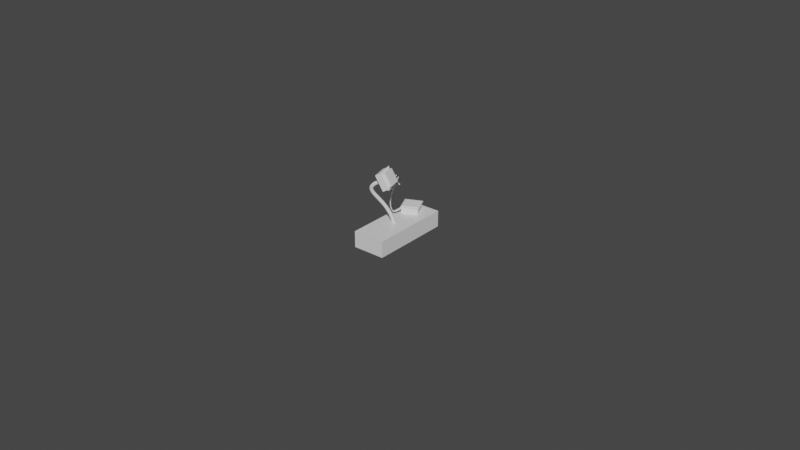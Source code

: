 # Source: pedistalButton.blend  (saved by Blender 2.92.15; exported with 4.5.12 LTS)
import bpy
from mathutils import Matrix  # noqa: F401  (used for matrix-valued properties, if any)

bpy.ops.wm.read_factory_settings(use_empty=True)
scene = bpy.context.scene
scene.name = 'Scene'

# ---- materials (node trees are filled in below, after node groups)
mat_material = bpy.data.materials.new('Material')
mat_material.alpha_threshold = 0.0
mat_material.use_transparent_shadow = False
mat_material.line_color = (0.0, 0.0, 0.0, 1.0)

# ---- material node trees
mat_material.use_nodes = True; mat_material.node_tree.nodes.clear()
_N = mat_material.node_tree.nodes; _L = mat_material.node_tree.links
n0 = _N.new('ShaderNodeOutputMaterial'); n0.name = 'Material Output'; n0.location = (300, 300)
n1 = _N.new('ShaderNodeBsdfPrincipled'); n1.name = 'Principled BSDF'; n1.location = (10, 300)
n1.distribution = 'GGX'
n1.subsurface_method = 'BURLEY'
n1.inputs[2].default_value = 0.4
n1.inputs[3].default_value = 1.45
n1.inputs[27].default_value = (0.0, 0.0, 0.0, 1.0)
n1.inputs[28].default_value = 1.0
_L.new(n1.outputs[0], n0.inputs[0])
n0.is_active_output = True

# ---- world
world_world = bpy.data.worlds.new('World'); scene.world = world_world
world_world.use_nodes = True; world_world.node_tree.nodes.clear()
_N = world_world.node_tree.nodes; _L = world_world.node_tree.links
n0 = _N.new('ShaderNodeOutputWorld'); n0.name = 'World Output'; n0.location = (300, 300)
n1 = _N.new('ShaderNodeBackground'); n1.name = 'Background'; n1.location = (10, 300)
n1.inputs[0].default_value = (0.05088, 0.05088, 0.05088, 1.0)
_L.new(n1.outputs[0], n0.inputs[0])
n0.is_active_output = True
world_world.color = (0.05088, 0.05088, 0.05088)
world_world.use_sun_shadow = False
world_world.sun_shadow_jitter_overblur = 0.0

# ---- meshes
me_cube = bpy.data.meshes.new('Cube')
me_cube.from_pydata([(0.2, 0.5, 0.2), (0.2, 0.5, 0.0), (0.2, -0.5, 0.2), (0.2, -0.5, 0.0), (-0.2, 0.5, 0.2), (-0.2, 0.5, 0.0), (-0.2, -0.5, 0.2), (-0.2, -0.5, 0.0)], [], [(0, 4, 6, 2), (3, 2, 6, 7), (7, 6, 4, 5), (5, 1, 3, 7), (1, 0, 2, 3), (5, 4, 0, 1)])
_uv = me_cube.uv_layers.new(name='UVMap')
_uv.uv.foreach_set('vector', [0.625, 0.5, 0.875, 0.5, 0.875, 0.75, 0.625, 0.75, 0.375, 0.75, 0.625, 0.75, 0.625, 1.0, 0.375, 1.0, 0.375, 0.0, 0.625, 0.0, 0.625, 0.25, 0.375, 0.25, 0.125, 0.5, 0.375, 0.5, 0.375, 0.75, 0.125, 0.75, 0.375, 0.5, 0.625, 0.5, 0.625, 0.75, 0.375, 0.75, 0.375, 0.25, 0.625, 0.25, 0.625, 0.5, 0.375, 0.5])
me_cube.materials.append(mat_material)
me_cube.use_remesh_preserve_volume = False
me_cube.use_remesh_preserve_attributes = False
me_cube.use_mirror_vertex_groups = False
me_cube.update()
me_cube_001 = bpy.data.meshes.new('Cube.001')
me_cube_001.from_pydata([(-0.1, -0.1, -2.235e-08), (-0.1, -0.1, 0.08), (-0.1, 0.1, -2.235e-08), (-0.1, 0.1, 0.08), (0.1, -0.1, -2.235e-08), (0.1, -0.1, 0.08), (0.1, 0.1, -2.235e-08), (0.1, 0.1, 0.08), (-0.11, -0.11, 0.08), (-0.11, 0.11, 0.08), (0.11, -0.11, 0.08), (0.11, 0.11, 0.08), (-0.09, -0.09, 0.09), (-0.09, 0.09, 0.09), (0.09, -0.09, 0.09), (0.09, 0.09, 0.09)], [], [(0, 1, 3, 2), (2, 3, 7, 6), (6, 7, 5, 4), (4, 5, 1, 0), (2, 6, 4, 0), (5, 7, 11, 10), (10, 11, 15, 14), (3, 1, 8, 9), (1, 5, 10, 8), (7, 3, 9, 11), (15, 13, 12, 14), (9, 8, 12, 13), (8, 10, 14, 12), (11, 9, 13, 15)])
_uv = me_cube_001.uv_layers.new(name='UVMap')
_uv.uv.foreach_set('vector', [0.375, 0.0, 0.625, 0.0, 0.625, 0.25, 0.375, 0.25, 0.375, 0.25, 0.625, 0.25, 0.625, 0.5, 0.375, 0.5, 0.375, 0.5, 0.625, 0.5, 0.625, 0.75, 0.375, 0.75, 0.375, 0.75, 0.625, 0.75, 0.625, 1.0, 0.375, 1.0, 0.125, 0.5, 0.375, 0.5, 0.375, 0.75, 0.125, 0.75, 0.625, 0.75, 0.625, 0.5, 0.625, 0.5, 0.625, 0.75, 0.625, 0.75, 0.625, 0.5, 0.625, 0.5, 0.625, 0.75, 0.625, 0.25, 0.625, 0.0, 0.625, 0.0, 0.625, 0.25, 0.625, 1.0, 0.625, 0.75, 0.625, 0.75, 0.625, 1.0, 0.625, 0.5, 0.625, 0.25, 0.625, 0.25, 0.625, 0.5, 0.625, 0.5, 0.875, 0.5, 0.875, 0.75, 0.625, 0.75, 0.625, 0.25, 0.625, 0.0, 0.625, 0.0, 0.625, 0.25, 0.625, 1.0, 0.625, 0.75, 0.625, 0.75, 0.625, 1.0, 0.625, 0.5, 0.625, 0.25, 0.625, 0.25, 0.625, 0.5])
me_cube_001.use_remesh_fix_poles = True
me_cube_001.use_remesh_preserve_attributes = False
me_cube_001.use_mirror_vertex_groups = False
me_cube_001.update()
me_cylinder_005 = bpy.data.meshes.new('Cylinder.005')
me_cylinder_005.from_pydata([(-0.102, 0.0184, -2.98e-08), (0.102, 0.0184, 0.0), (-0.102, 0.018, -0.003902), (0.102, 0.018, -0.003902), (-0.102, 0.01682, -0.007654), (0.102, 0.01682, -0.007654), (-0.102, 0.01489, -0.01111), (0.102, 0.01489, -0.01111), (-0.102, 0.01231, -0.01414), (0.102, 0.01231, -0.01414), (-0.102, 0.009156, -0.01663), (0.102, 0.009156, -0.01663), (-0.102, 0.00556, -0.01848), (0.102, 0.00556, -0.01848), (-0.102, 0.001658, -0.01962), (0.102, 0.001658, -0.01962), (-0.102, -0.0024, -0.02), (0.102, -0.0024, -0.02), (-0.102, -0.006458, -0.01962), (0.102, -0.006458, -0.01962), (-0.102, -0.01036, -0.01848), (0.102, -0.01036, -0.01848), (-0.102, -0.01396, -0.01663), (0.102, -0.01396, -0.01663), (-0.102, -0.01711, -0.01414), (0.102, -0.01711, -0.01414), (-0.102, -0.01969, -0.01111), (0.102, -0.01969, -0.01111), (-0.102, -0.02162, -0.007654), (0.102, -0.02162, -0.007654), (-0.102, -0.0228, -0.003902), (0.102, -0.0228, -0.003902), (-0.102, -0.0232, -2.98e-08), (0.102, -0.0232, 1.49e-08), (-0.102, -0.0228, 0.003902), (0.102, -0.0228, 0.003902), (-0.102, -0.02162, 0.007654), (0.102, -0.02162, 0.007654), (-0.102, -0.01969, 0.01111), (0.102, -0.01969, 0.01111), (-0.102, -0.01711, 0.01414), (0.102, -0.01711, 0.01414), (-0.102, -0.01396, 0.01663), (0.102, -0.01396, 0.01663), (-0.102, -0.01036, 0.01848), (0.102, -0.01036, 0.01848), (-0.102, -0.006458, 0.01962), (0.102, -0.006458, 0.01962), (-0.102, -0.0024, 0.02), (0.102, -0.0024, 0.02), (-0.102, 0.001658, 0.01962), (0.102, 0.001658, 0.01962), (-0.102, 0.00556, 0.01848), (0.102, 0.00556, 0.01848), (-0.102, 0.009156, 0.01663), (0.102, 0.009156, 0.01663), (-0.102, 0.01231, 0.01414), (0.102, 0.01231, 0.01414), (-0.102, 0.01489, 0.01111), (0.102, 0.01489, 0.01111), (-0.102, 0.01682, 0.007654), (0.102, 0.01682, 0.007654), (-0.102, 0.018, 0.003902), (0.102, 0.018, 0.003902)], [], [(0, 1, 3, 2), (2, 3, 5, 4), (4, 5, 7, 6), (6, 7, 9, 8), (8, 9, 11, 10), (10, 11, 13, 12), (12, 13, 15, 14), (14, 15, 17, 16), (16, 17, 19, 18), (18, 19, 21, 20), (20, 21, 23, 22), (22, 23, 25, 24), (24, 25, 27, 26), (26, 27, 29, 28), (28, 29, 31, 30), (30, 31, 33, 32), (32, 33, 35, 34), (34, 35, 37, 36), (36, 37, 39, 38), (38, 39, 41, 40), (40, 41, 43, 42), (42, 43, 45, 44), (44, 45, 47, 46), (46, 47, 49, 48), (48, 49, 51, 50), (50, 51, 53, 52), (52, 53, 55, 54), (54, 55, 57, 56), (56, 57, 59, 58), (58, 59, 61, 60), (3, 1, 63, 61, 59, 57, 55, 53, 51, 49, 47, 45, 43, 41, 39, 37, 35, 33, 31, 29, 27, 25, 23, 21, 19, 17, 15, 13, 11, 9, 7, 5), (60, 61, 63, 62), (62, 63, 1, 0), (0, 2, 4, 6, 8, 10, 12, 14, 16, 18, 20, 22, 24, 26, 28, 30, 32, 34, 36, 38, 40, 42, 44, 46, 48, 50, 52, 54, 56, 58, 60, 62)])
_uv = me_cylinder_005.uv_layers.new(name='UVMap')
_uv.uv.foreach_set('vector', [1.0, 0.5, 1.0, 1.0, 0.9688, 1.0, 0.9688, 0.5, 0.9688, 0.5, 0.9688, 1.0, 0.9375, 1.0, 0.9375, 0.5, 0.9375, 0.5, 0.9375, 1.0, 0.9062, 1.0, 0.9062, 0.5, 0.9062, 0.5, 0.9062, 1.0, 0.875, 1.0, 0.875, 0.5, 0.875, 0.5, 0.875, 1.0, 0.8438, 1.0, 0.8438, 0.5, 0.8438, 0.5, 0.8438, 1.0, 0.8125, 1.0, 0.8125, 0.5, 0.8125, 0.5, 0.8125, 1.0, 0.7812, 1.0, 0.7812, 0.5, 0.7812, 0.5, 0.7812, 1.0, 0.75, 1.0, 0.75, 0.5, 0.75, 0.5, 0.75, 1.0, 0.7188, 1.0, 0.7188, 0.5, 0.7188, 0.5, 0.7188, 1.0, 0.6875, 1.0, 0.6875, 0.5, 0.6875, 0.5, 0.6875, 1.0, 0.6562, 1.0, 0.6562, 0.5, 0.6562, 0.5, 0.6562, 1.0, 0.625, 1.0, 0.625, 0.5, 0.625, 0.5, 0.625, 1.0, 0.5938, 1.0, 0.5938, 0.5, 0.5938, 0.5, 0.5938, 1.0, 0.5625, 1.0, 0.5625, 0.5, 0.5625, 0.5, 0.5625, 1.0, 0.5312, 1.0, 0.5312, 0.5, 0.5312, 0.5, 0.5312, 1.0, 0.5, 1.0, 0.5, 0.5, 0.5, 0.5, 0.5, 1.0, 0.4688, 1.0, 0.4688, 0.5, 0.4688, 0.5, 0.4688, 1.0, 0.4375, 1.0, 0.4375, 0.5, 0.4375, 0.5, 0.4375, 1.0, 0.4062, 1.0, 0.4062, 0.5, 0.4062, 0.5, 0.4062, 1.0, 0.375, 1.0, 0.375, 0.5, 0.375, 0.5, 0.375, 1.0, 0.3438, 1.0, 0.3438, 0.5, 0.3438, 0.5, 0.3438, 1.0, 0.3125, 1.0, 0.3125, 0.5, 0.3125, 0.5, 0.3125, 1.0, 0.2812, 1.0, 0.2812, 0.5, 0.2812, 0.5, 0.2812, 1.0, 0.25, 1.0, 0.25, 0.5, 0.25, 0.5, 0.25, 1.0, 0.2188, 1.0, 0.2188, 0.5, 0.2188, 0.5, 0.2188, 1.0, 0.1875, 1.0, 0.1875, 0.5, 0.1875, 0.5, 0.1875, 1.0, 0.1562, 1.0, 0.1562, 0.5, 0.1562, 0.5, 0.1562, 1.0, 0.125, 1.0, 0.125, 0.5, 0.125, 0.5, 0.125, 1.0, 0.09375, 1.0, 0.09375, 0.5, 0.09375, 0.5, 0.09375, 1.0, 0.0625, 1.0, 0.0625, 0.5, 0.2968, 0.4854, 0.25, 0.49, 0.2032, 0.4854, 0.1582, 0.4717, 0.1167, 0.4496, 0.08029, 0.4197, 0.05045, 0.3833, 0.02827, 0.3418, 0.01461, 0.2968, 0.01, 0.25, 0.01461, 0.2032, 0.02827, 0.1582, 0.05045, 0.1167, 0.08029, 0.08029, 0.1167, 0.05045, 0.1582, 0.02827, 0.2032, 0.01461, 0.25, 0.01, 0.2968, 0.01461, 0.3418, 0.02827, 0.3833, 0.05045, 0.4197, 0.08029, 0.4496, 0.1167, 0.4717, 0.1582, 0.4854, 0.2032, 0.49, 0.25, 0.4854, 0.2968, 0.4717, 0.3418, 0.4496, 0.3833, 0.4197, 0.4197, 0.3833, 0.4496, 0.3418, 0.4717, 0.0625, 0.5, 0.0625, 1.0, 0.03125, 1.0, 0.03125, 0.5, 0.03125, 0.5, 0.03125, 1.0, 0.0, 1.0, 0.0, 0.5, 0.75, 0.49, 0.7968, 0.4854, 0.8418, 0.4717, 0.8833, 0.4496, 0.9197, 0.4197, 0.9496, 0.3833, 0.9717, 0.3418, 0.9854, 0.2968, 0.99, 0.25, 0.9854, 0.2032, 0.9717, 0.1582, 0.9496, 0.1167, 0.9197, 0.08029, 0.8833, 0.05045, 0.8418, 0.02827, 0.7968, 0.01461, 0.75, 0.01, 0.7032, 0.01461, 0.6582, 0.02827, 0.6167, 0.05045, 0.5803, 0.08029, 0.5504, 0.1167, 0.5283, 0.1582, 0.5146, 0.2032, 0.51, 0.25, 0.5146, 0.2968, 0.5283, 0.3418, 0.5504, 0.3833, 0.5803, 0.4197, 0.6167, 0.4496, 0.6582, 0.4717, 0.7032, 0.4854])
me_cylinder_005.use_remesh_fix_poles = True
me_cylinder_005.use_remesh_preserve_attributes = False
me_cylinder_005.use_mirror_vertex_groups = False
me_cylinder_005.update()
me_cylinder_004 = bpy.data.meshes.new('Cylinder.004')
me_cylinder_004.from_pydata([(-0.102, 0.0208, -2.98e-08), (0.102, 0.0208, 0.0), (-0.102, 0.0204, -0.003902), (0.102, 0.0204, -0.003902), (-0.102, 0.01922, -0.007654), (0.102, 0.01922, -0.007654), (-0.102, 0.01729, -0.01111), (0.102, 0.01729, -0.01111), (-0.102, 0.01471, -0.01414), (0.102, 0.01471, -0.01414), (-0.102, 0.01156, -0.01663), (0.102, 0.01156, -0.01663), (-0.102, 0.00796, -0.01848), (0.102, 0.00796, -0.01848), (-0.102, 0.004058, -0.01962), (0.102, 0.004058, -0.01962), (-0.102, 3.579e-07, -0.02), (0.102, 3.576e-07, -0.02), (-0.102, -0.004058, -0.01962), (0.102, -0.004058, -0.01962), (-0.102, -0.007959, -0.01848), (0.102, -0.007959, -0.01848), (-0.102, -0.01156, -0.01663), (0.102, -0.01156, -0.01663), (-0.102, -0.01471, -0.01414), (0.102, -0.01471, -0.01414), (-0.102, -0.01729, -0.01111), (0.102, -0.01729, -0.01111), (-0.102, -0.01922, -0.007654), (0.102, -0.01922, -0.007654), (-0.102, -0.0204, -0.003902), (0.102, -0.0204, -0.003902), (-0.102, -0.0208, -2.98e-08), (0.102, -0.0208, 1.49e-08), (-0.102, -0.0204, 0.003902), (0.102, -0.0204, 0.003902), (-0.102, -0.01922, 0.007654), (0.102, -0.01922, 0.007654), (-0.102, -0.01729, 0.01111), (0.102, -0.01729, 0.01111), (-0.102, -0.01471, 0.01414), (0.102, -0.01471, 0.01414), (-0.102, -0.01156, 0.01663), (0.102, -0.01156, 0.01663), (-0.102, -0.007959, 0.01848), (0.102, -0.007959, 0.01848), (-0.102, -0.004058, 0.01962), (0.102, -0.004058, 0.01962), (-0.102, 3.773e-07, 0.02), (0.102, 3.77e-07, 0.02), (-0.102, 0.004058, 0.01962), (0.102, 0.004058, 0.01962), (-0.102, 0.00796, 0.01848), (0.102, 0.00796, 0.01848), (-0.102, 0.01156, 0.01663), (0.102, 0.01156, 0.01663), (-0.102, 0.01471, 0.01414), (0.102, 0.01471, 0.01414), (-0.102, 0.01729, 0.01111), (0.102, 0.01729, 0.01111), (-0.102, 0.01922, 0.007654), (0.102, 0.01922, 0.007654), (-0.102, 0.0204, 0.003902), (0.102, 0.0204, 0.003902)], [], [(0, 1, 3, 2), (2, 3, 5, 4), (4, 5, 7, 6), (6, 7, 9, 8), (8, 9, 11, 10), (10, 11, 13, 12), (12, 13, 15, 14), (14, 15, 17, 16), (16, 17, 19, 18), (18, 19, 21, 20), (20, 21, 23, 22), (22, 23, 25, 24), (24, 25, 27, 26), (26, 27, 29, 28), (28, 29, 31, 30), (30, 31, 33, 32), (32, 33, 35, 34), (34, 35, 37, 36), (36, 37, 39, 38), (38, 39, 41, 40), (40, 41, 43, 42), (42, 43, 45, 44), (44, 45, 47, 46), (46, 47, 49, 48), (48, 49, 51, 50), (50, 51, 53, 52), (52, 53, 55, 54), (54, 55, 57, 56), (56, 57, 59, 58), (58, 59, 61, 60), (3, 1, 63, 61, 59, 57, 55, 53, 51, 49, 47, 45, 43, 41, 39, 37, 35, 33, 31, 29, 27, 25, 23, 21, 19, 17, 15, 13, 11, 9, 7, 5), (60, 61, 63, 62), (62, 63, 1, 0), (0, 2, 4, 6, 8, 10, 12, 14, 16, 18, 20, 22, 24, 26, 28, 30, 32, 34, 36, 38, 40, 42, 44, 46, 48, 50, 52, 54, 56, 58, 60, 62)])
_uv = me_cylinder_004.uv_layers.new(name='UVMap')
_uv.uv.foreach_set('vector', [1.0, 0.5, 1.0, 1.0, 0.9688, 1.0, 0.9688, 0.5, 0.9688, 0.5, 0.9688, 1.0, 0.9375, 1.0, 0.9375, 0.5, 0.9375, 0.5, 0.9375, 1.0, 0.9062, 1.0, 0.9062, 0.5, 0.9062, 0.5, 0.9062, 1.0, 0.875, 1.0, 0.875, 0.5, 0.875, 0.5, 0.875, 1.0, 0.8438, 1.0, 0.8438, 0.5, 0.8438, 0.5, 0.8438, 1.0, 0.8125, 1.0, 0.8125, 0.5, 0.8125, 0.5, 0.8125, 1.0, 0.7812, 1.0, 0.7812, 0.5, 0.7812, 0.5, 0.7812, 1.0, 0.75, 1.0, 0.75, 0.5, 0.75, 0.5, 0.75, 1.0, 0.7188, 1.0, 0.7188, 0.5, 0.7188, 0.5, 0.7188, 1.0, 0.6875, 1.0, 0.6875, 0.5, 0.6875, 0.5, 0.6875, 1.0, 0.6562, 1.0, 0.6562, 0.5, 0.6562, 0.5, 0.6562, 1.0, 0.625, 1.0, 0.625, 0.5, 0.625, 0.5, 0.625, 1.0, 0.5938, 1.0, 0.5938, 0.5, 0.5938, 0.5, 0.5938, 1.0, 0.5625, 1.0, 0.5625, 0.5, 0.5625, 0.5, 0.5625, 1.0, 0.5312, 1.0, 0.5312, 0.5, 0.5312, 0.5, 0.5312, 1.0, 0.5, 1.0, 0.5, 0.5, 0.5, 0.5, 0.5, 1.0, 0.4688, 1.0, 0.4688, 0.5, 0.4688, 0.5, 0.4688, 1.0, 0.4375, 1.0, 0.4375, 0.5, 0.4375, 0.5, 0.4375, 1.0, 0.4062, 1.0, 0.4062, 0.5, 0.4062, 0.5, 0.4062, 1.0, 0.375, 1.0, 0.375, 0.5, 0.375, 0.5, 0.375, 1.0, 0.3438, 1.0, 0.3438, 0.5, 0.3438, 0.5, 0.3438, 1.0, 0.3125, 1.0, 0.3125, 0.5, 0.3125, 0.5, 0.3125, 1.0, 0.2812, 1.0, 0.2812, 0.5, 0.2812, 0.5, 0.2812, 1.0, 0.25, 1.0, 0.25, 0.5, 0.25, 0.5, 0.25, 1.0, 0.2188, 1.0, 0.2188, 0.5, 0.2188, 0.5, 0.2188, 1.0, 0.1875, 1.0, 0.1875, 0.5, 0.1875, 0.5, 0.1875, 1.0, 0.1562, 1.0, 0.1562, 0.5, 0.1562, 0.5, 0.1562, 1.0, 0.125, 1.0, 0.125, 0.5, 0.125, 0.5, 0.125, 1.0, 0.09375, 1.0, 0.09375, 0.5, 0.09375, 0.5, 0.09375, 1.0, 0.0625, 1.0, 0.0625, 0.5, 0.2968, 0.4854, 0.25, 0.49, 0.2032, 0.4854, 0.1582, 0.4717, 0.1167, 0.4496, 0.08029, 0.4197, 0.05045, 0.3833, 0.02827, 0.3418, 0.01461, 0.2968, 0.01, 0.25, 0.01461, 0.2032, 0.02827, 0.1582, 0.05045, 0.1167, 0.08029, 0.08029, 0.1167, 0.05045, 0.1582, 0.02827, 0.2032, 0.01461, 0.25, 0.01, 0.2968, 0.01461, 0.3418, 0.02827, 0.3833, 0.05045, 0.4197, 0.08029, 0.4496, 0.1167, 0.4717, 0.1582, 0.4854, 0.2032, 0.49, 0.25, 0.4854, 0.2968, 0.4717, 0.3418, 0.4496, 0.3833, 0.4197, 0.4197, 0.3833, 0.4496, 0.3418, 0.4717, 0.0625, 0.5, 0.0625, 1.0, 0.03125, 1.0, 0.03125, 0.5, 0.03125, 0.5, 0.03125, 1.0, 0.0, 1.0, 0.0, 0.5, 0.75, 0.49, 0.7968, 0.4854, 0.8418, 0.4717, 0.8833, 0.4496, 0.9197, 0.4197, 0.9496, 0.3833, 0.9717, 0.3418, 0.9854, 0.2968, 0.99, 0.25, 0.9854, 0.2032, 0.9717, 0.1582, 0.9496, 0.1167, 0.9197, 0.08029, 0.8833, 0.05045, 0.8418, 0.02827, 0.7968, 0.01461, 0.75, 0.01, 0.7032, 0.01461, 0.6582, 0.02827, 0.6167, 0.05045, 0.5803, 0.08029, 0.5504, 0.1167, 0.5283, 0.1582, 0.5146, 0.2032, 0.51, 0.25, 0.5146, 0.2968, 0.5283, 0.3418, 0.5504, 0.3833, 0.5803, 0.4197, 0.6167, 0.4496, 0.6582, 0.4717, 0.7032, 0.4854])
me_cylinder_004.use_remesh_fix_poles = True
me_cylinder_004.use_remesh_preserve_attributes = False
me_cylinder_004.use_mirror_vertex_groups = False
me_cylinder_004.update()
me_cylinder_003 = bpy.data.meshes.new('Cylinder.003')
me_cylinder_003.from_pydata([(-0.102, 0.0232, -2.98e-08), (0.102, 0.0232, 0.0), (-0.102, 0.0228, -0.003902), (0.102, 0.0228, -0.003902), (-0.102, 0.02162, -0.007654), (0.102, 0.02162, -0.007654), (-0.102, 0.01969, -0.01111), (0.102, 0.01969, -0.01111), (-0.102, 0.01711, -0.01414), (0.102, 0.01711, -0.01414), (-0.102, 0.01396, -0.01663), (0.102, 0.01396, -0.01663), (-0.102, 0.01036, -0.01848), (0.102, 0.01036, -0.01848), (-0.102, 0.006458, -0.01962), (0.102, 0.006458, -0.01962), (-0.102, 0.0024, -0.02), (0.102, 0.0024, -0.02), (-0.102, -0.001658, -0.01962), (0.102, -0.001658, -0.01962), (-0.102, -0.005559, -0.01848), (0.102, -0.005559, -0.01848), (-0.102, -0.009155, -0.01663), (0.102, -0.009155, -0.01663), (-0.102, -0.01231, -0.01414), (0.102, -0.01231, -0.01414), (-0.102, -0.01489, -0.01111), (0.102, -0.01489, -0.01111), (-0.102, -0.01682, -0.007654), (0.102, -0.01682, -0.007654), (-0.102, -0.018, -0.003902), (0.102, -0.018, -0.003902), (-0.102, -0.0184, -2.98e-08), (0.102, -0.0184, 1.49e-08), (-0.102, -0.018, 0.003902), (0.102, -0.018, 0.003902), (-0.102, -0.01682, 0.007654), (0.102, -0.01682, 0.007654), (-0.102, -0.01489, 0.01111), (0.102, -0.01489, 0.01111), (-0.102, -0.01231, 0.01414), (0.102, -0.01231, 0.01414), (-0.102, -0.009155, 0.01663), (0.102, -0.009155, 0.01663), (-0.102, -0.005559, 0.01848), (0.102, -0.005559, 0.01848), (-0.102, -0.001657, 0.01962), (0.102, -0.001657, 0.01962), (-0.102, 0.0024, 0.02), (0.102, 0.0024, 0.02), (-0.102, 0.006458, 0.01962), (0.102, 0.006458, 0.01962), (-0.102, 0.01036, 0.01848), (0.102, 0.01036, 0.01848), (-0.102, 0.01396, 0.01663), (0.102, 0.01396, 0.01663), (-0.102, 0.01711, 0.01414), (0.102, 0.01711, 0.01414), (-0.102, 0.01969, 0.01111), (0.102, 0.01969, 0.01111), (-0.102, 0.02162, 0.007654), (0.102, 0.02162, 0.007654), (-0.102, 0.0228, 0.003902), (0.102, 0.0228, 0.003902)], [], [(0, 1, 3, 2), (2, 3, 5, 4), (4, 5, 7, 6), (6, 7, 9, 8), (8, 9, 11, 10), (10, 11, 13, 12), (12, 13, 15, 14), (14, 15, 17, 16), (16, 17, 19, 18), (18, 19, 21, 20), (20, 21, 23, 22), (22, 23, 25, 24), (24, 25, 27, 26), (26, 27, 29, 28), (28, 29, 31, 30), (30, 31, 33, 32), (32, 33, 35, 34), (34, 35, 37, 36), (36, 37, 39, 38), (38, 39, 41, 40), (40, 41, 43, 42), (42, 43, 45, 44), (44, 45, 47, 46), (46, 47, 49, 48), (48, 49, 51, 50), (50, 51, 53, 52), (52, 53, 55, 54), (54, 55, 57, 56), (56, 57, 59, 58), (58, 59, 61, 60), (3, 1, 63, 61, 59, 57, 55, 53, 51, 49, 47, 45, 43, 41, 39, 37, 35, 33, 31, 29, 27, 25, 23, 21, 19, 17, 15, 13, 11, 9, 7, 5), (60, 61, 63, 62), (62, 63, 1, 0), (0, 2, 4, 6, 8, 10, 12, 14, 16, 18, 20, 22, 24, 26, 28, 30, 32, 34, 36, 38, 40, 42, 44, 46, 48, 50, 52, 54, 56, 58, 60, 62)])
_uv = me_cylinder_003.uv_layers.new(name='UVMap')
_uv.uv.foreach_set('vector', [1.0, 0.5, 1.0, 1.0, 0.9688, 1.0, 0.9688, 0.5, 0.9688, 0.5, 0.9688, 1.0, 0.9375, 1.0, 0.9375, 0.5, 0.9375, 0.5, 0.9375, 1.0, 0.9062, 1.0, 0.9062, 0.5, 0.9062, 0.5, 0.9062, 1.0, 0.875, 1.0, 0.875, 0.5, 0.875, 0.5, 0.875, 1.0, 0.8438, 1.0, 0.8438, 0.5, 0.8438, 0.5, 0.8438, 1.0, 0.8125, 1.0, 0.8125, 0.5, 0.8125, 0.5, 0.8125, 1.0, 0.7812, 1.0, 0.7812, 0.5, 0.7812, 0.5, 0.7812, 1.0, 0.75, 1.0, 0.75, 0.5, 0.75, 0.5, 0.75, 1.0, 0.7188, 1.0, 0.7188, 0.5, 0.7188, 0.5, 0.7188, 1.0, 0.6875, 1.0, 0.6875, 0.5, 0.6875, 0.5, 0.6875, 1.0, 0.6562, 1.0, 0.6562, 0.5, 0.6562, 0.5, 0.6562, 1.0, 0.625, 1.0, 0.625, 0.5, 0.625, 0.5, 0.625, 1.0, 0.5938, 1.0, 0.5938, 0.5, 0.5938, 0.5, 0.5938, 1.0, 0.5625, 1.0, 0.5625, 0.5, 0.5625, 0.5, 0.5625, 1.0, 0.5312, 1.0, 0.5312, 0.5, 0.5312, 0.5, 0.5312, 1.0, 0.5, 1.0, 0.5, 0.5, 0.5, 0.5, 0.5, 1.0, 0.4688, 1.0, 0.4688, 0.5, 0.4688, 0.5, 0.4688, 1.0, 0.4375, 1.0, 0.4375, 0.5, 0.4375, 0.5, 0.4375, 1.0, 0.4062, 1.0, 0.4062, 0.5, 0.4062, 0.5, 0.4062, 1.0, 0.375, 1.0, 0.375, 0.5, 0.375, 0.5, 0.375, 1.0, 0.3438, 1.0, 0.3438, 0.5, 0.3438, 0.5, 0.3438, 1.0, 0.3125, 1.0, 0.3125, 0.5, 0.3125, 0.5, 0.3125, 1.0, 0.2812, 1.0, 0.2812, 0.5, 0.2812, 0.5, 0.2812, 1.0, 0.25, 1.0, 0.25, 0.5, 0.25, 0.5, 0.25, 1.0, 0.2188, 1.0, 0.2188, 0.5, 0.2188, 0.5, 0.2188, 1.0, 0.1875, 1.0, 0.1875, 0.5, 0.1875, 0.5, 0.1875, 1.0, 0.1562, 1.0, 0.1562, 0.5, 0.1562, 0.5, 0.1562, 1.0, 0.125, 1.0, 0.125, 0.5, 0.125, 0.5, 0.125, 1.0, 0.09375, 1.0, 0.09375, 0.5, 0.09375, 0.5, 0.09375, 1.0, 0.0625, 1.0, 0.0625, 0.5, 0.2968, 0.4854, 0.25, 0.49, 0.2032, 0.4854, 0.1582, 0.4717, 0.1167, 0.4496, 0.08029, 0.4197, 0.05045, 0.3833, 0.02827, 0.3418, 0.01461, 0.2968, 0.01, 0.25, 0.01461, 0.2032, 0.02827, 0.1582, 0.05045, 0.1167, 0.08029, 0.08029, 0.1167, 0.05045, 0.1582, 0.02827, 0.2032, 0.01461, 0.25, 0.01, 0.2968, 0.01461, 0.3418, 0.02827, 0.3833, 0.05045, 0.4197, 0.08029, 0.4496, 0.1167, 0.4717, 0.1582, 0.4854, 0.2032, 0.49, 0.25, 0.4854, 0.2968, 0.4717, 0.3418, 0.4496, 0.3833, 0.4197, 0.4197, 0.3833, 0.4496, 0.3418, 0.4717, 0.0625, 0.5, 0.0625, 1.0, 0.03125, 1.0, 0.03125, 0.5, 0.03125, 0.5, 0.03125, 1.0, 0.0, 1.0, 0.0, 0.5, 0.75, 0.49, 0.7968, 0.4854, 0.8418, 0.4717, 0.8833, 0.4496, 0.9197, 0.4197, 0.9496, 0.3833, 0.9717, 0.3418, 0.9854, 0.2968, 0.99, 0.25, 0.9854, 0.2032, 0.9717, 0.1582, 0.9496, 0.1167, 0.9197, 0.08029, 0.8833, 0.05045, 0.8418, 0.02827, 0.7968, 0.01461, 0.75, 0.01, 0.7032, 0.01461, 0.6582, 0.02827, 0.6167, 0.05045, 0.5803, 0.08029, 0.5504, 0.1167, 0.5283, 0.1582, 0.5146, 0.2032, 0.51, 0.25, 0.5146, 0.2968, 0.5283, 0.3418, 0.5504, 0.3833, 0.5803, 0.4197, 0.6167, 0.4496, 0.6582, 0.4717, 0.7032, 0.4854])
me_cylinder_003.use_remesh_fix_poles = True
me_cylinder_003.use_remesh_preserve_attributes = False
me_cylinder_003.use_mirror_vertex_groups = False
me_cylinder_003.update()
me_cylinder_008 = bpy.data.meshes.new('Cylinder.008')
me_cylinder_008.from_pydata([(-0.102, 0.0232, -2.98e-08), (0.102, 0.0232, 0.0), (-0.102, 0.0228, -0.003902), (0.102, 0.0228, -0.003902), (-0.102, 0.02162, -0.007654), (0.102, 0.02162, -0.007654), (-0.102, 0.01969, -0.01111), (0.102, 0.01969, -0.01111), (-0.102, 0.01711, -0.01414), (0.102, 0.01711, -0.01414), (-0.102, 0.01396, -0.01663), (0.102, 0.01396, -0.01663), (-0.102, 0.01036, -0.01848), (0.102, 0.01036, -0.01848), (-0.102, 0.006458, -0.01962), (0.102, 0.006458, -0.01962), (-0.102, 0.0024, -0.02), (0.102, 0.0024, -0.02), (-0.102, -0.001658, -0.01962), (0.102, -0.001658, -0.01962), (-0.102, -0.005559, -0.01848), (0.102, -0.005559, -0.01848), (-0.102, -0.009155, -0.01663), (0.102, -0.009155, -0.01663), (-0.102, -0.01231, -0.01414), (0.102, -0.01231, -0.01414), (-0.102, -0.01489, -0.01111), (0.102, -0.01489, -0.01111), (-0.102, -0.01682, -0.007654), (0.102, -0.01682, -0.007654), (-0.102, -0.018, -0.003902), (0.102, -0.018, -0.003902), (-0.102, -0.0184, -2.98e-08), (0.102, -0.0184, 1.49e-08), (-0.102, -0.018, 0.003902), (0.102, -0.018, 0.003902), (-0.102, -0.01682, 0.007654), (0.102, -0.01682, 0.007654), (-0.102, -0.01489, 0.01111), (0.102, -0.01489, 0.01111), (-0.102, -0.01231, 0.01414), (0.102, -0.01231, 0.01414), (-0.102, -0.009155, 0.01663), (0.102, -0.009155, 0.01663), (-0.102, -0.005559, 0.01848), (0.102, -0.005559, 0.01848), (-0.102, -0.001657, 0.01962), (0.102, -0.001657, 0.01962), (-0.102, 0.0024, 0.02), (0.102, 0.0024, 0.02), (-0.102, 0.006458, 0.01962), (0.102, 0.006458, 0.01962), (-0.102, 0.01036, 0.01848), (0.102, 0.01036, 0.01848), (-0.102, 0.01396, 0.01663), (0.102, 0.01396, 0.01663), (-0.102, 0.01711, 0.01414), (0.102, 0.01711, 0.01414), (-0.102, 0.01969, 0.01111), (0.102, 0.01969, 0.01111), (-0.102, 0.02162, 0.007654), (0.102, 0.02162, 0.007654), (-0.102, 0.0228, 0.003902), (0.102, 0.0228, 0.003902)], [], [(0, 1, 3, 2), (2, 3, 5, 4), (4, 5, 7, 6), (6, 7, 9, 8), (8, 9, 11, 10), (10, 11, 13, 12), (12, 13, 15, 14), (14, 15, 17, 16), (16, 17, 19, 18), (18, 19, 21, 20), (20, 21, 23, 22), (22, 23, 25, 24), (24, 25, 27, 26), (26, 27, 29, 28), (28, 29, 31, 30), (30, 31, 33, 32), (32, 33, 35, 34), (34, 35, 37, 36), (36, 37, 39, 38), (38, 39, 41, 40), (40, 41, 43, 42), (42, 43, 45, 44), (44, 45, 47, 46), (46, 47, 49, 48), (48, 49, 51, 50), (50, 51, 53, 52), (52, 53, 55, 54), (54, 55, 57, 56), (56, 57, 59, 58), (58, 59, 61, 60), (3, 1, 63, 61, 59, 57, 55, 53, 51, 49, 47, 45, 43, 41, 39, 37, 35, 33, 31, 29, 27, 25, 23, 21, 19, 17, 15, 13, 11, 9, 7, 5), (60, 61, 63, 62), (62, 63, 1, 0), (0, 2, 4, 6, 8, 10, 12, 14, 16, 18, 20, 22, 24, 26, 28, 30, 32, 34, 36, 38, 40, 42, 44, 46, 48, 50, 52, 54, 56, 58, 60, 62)])
_uv = me_cylinder_008.uv_layers.new(name='UVMap')
_uv.uv.foreach_set('vector', [1.0, 0.5, 1.0, 1.0, 0.9688, 1.0, 0.9688, 0.5, 0.9688, 0.5, 0.9688, 1.0, 0.9375, 1.0, 0.9375, 0.5, 0.9375, 0.5, 0.9375, 1.0, 0.9062, 1.0, 0.9062, 0.5, 0.9062, 0.5, 0.9062, 1.0, 0.875, 1.0, 0.875, 0.5, 0.875, 0.5, 0.875, 1.0, 0.8438, 1.0, 0.8438, 0.5, 0.8438, 0.5, 0.8438, 1.0, 0.8125, 1.0, 0.8125, 0.5, 0.8125, 0.5, 0.8125, 1.0, 0.7812, 1.0, 0.7812, 0.5, 0.7812, 0.5, 0.7812, 1.0, 0.75, 1.0, 0.75, 0.5, 0.75, 0.5, 0.75, 1.0, 0.7188, 1.0, 0.7188, 0.5, 0.7188, 0.5, 0.7188, 1.0, 0.6875, 1.0, 0.6875, 0.5, 0.6875, 0.5, 0.6875, 1.0, 0.6562, 1.0, 0.6562, 0.5, 0.6562, 0.5, 0.6562, 1.0, 0.625, 1.0, 0.625, 0.5, 0.625, 0.5, 0.625, 1.0, 0.5938, 1.0, 0.5938, 0.5, 0.5938, 0.5, 0.5938, 1.0, 0.5625, 1.0, 0.5625, 0.5, 0.5625, 0.5, 0.5625, 1.0, 0.5312, 1.0, 0.5312, 0.5, 0.5312, 0.5, 0.5312, 1.0, 0.5, 1.0, 0.5, 0.5, 0.5, 0.5, 0.5, 1.0, 0.4688, 1.0, 0.4688, 0.5, 0.4688, 0.5, 0.4688, 1.0, 0.4375, 1.0, 0.4375, 0.5, 0.4375, 0.5, 0.4375, 1.0, 0.4062, 1.0, 0.4062, 0.5, 0.4062, 0.5, 0.4062, 1.0, 0.375, 1.0, 0.375, 0.5, 0.375, 0.5, 0.375, 1.0, 0.3438, 1.0, 0.3438, 0.5, 0.3438, 0.5, 0.3438, 1.0, 0.3125, 1.0, 0.3125, 0.5, 0.3125, 0.5, 0.3125, 1.0, 0.2812, 1.0, 0.2812, 0.5, 0.2812, 0.5, 0.2812, 1.0, 0.25, 1.0, 0.25, 0.5, 0.25, 0.5, 0.25, 1.0, 0.2188, 1.0, 0.2188, 0.5, 0.2188, 0.5, 0.2188, 1.0, 0.1875, 1.0, 0.1875, 0.5, 0.1875, 0.5, 0.1875, 1.0, 0.1562, 1.0, 0.1562, 0.5, 0.1562, 0.5, 0.1562, 1.0, 0.125, 1.0, 0.125, 0.5, 0.125, 0.5, 0.125, 1.0, 0.09375, 1.0, 0.09375, 0.5, 0.09375, 0.5, 0.09375, 1.0, 0.0625, 1.0, 0.0625, 0.5, 0.2968, 0.4854, 0.25, 0.49, 0.2032, 0.4854, 0.1582, 0.4717, 0.1167, 0.4496, 0.08029, 0.4197, 0.05045, 0.3833, 0.02827, 0.3418, 0.01461, 0.2968, 0.01, 0.25, 0.01461, 0.2032, 0.02827, 0.1582, 0.05045, 0.1167, 0.08029, 0.08029, 0.1167, 0.05045, 0.1582, 0.02827, 0.2032, 0.01461, 0.25, 0.01, 0.2968, 0.01461, 0.3418, 0.02827, 0.3833, 0.05045, 0.4197, 0.08029, 0.4496, 0.1167, 0.4717, 0.1582, 0.4854, 0.2032, 0.49, 0.25, 0.4854, 0.2968, 0.4717, 0.3418, 0.4496, 0.3833, 0.4197, 0.4197, 0.3833, 0.4496, 0.3418, 0.4717, 0.0625, 0.5, 0.0625, 1.0, 0.03125, 1.0, 0.03125, 0.5, 0.03125, 0.5, 0.03125, 1.0, 0.0, 1.0, 0.0, 0.5, 0.75, 0.49, 0.7968, 0.4854, 0.8418, 0.4717, 0.8833, 0.4496, 0.9197, 0.4197, 0.9496, 0.3833, 0.9717, 0.3418, 0.9854, 0.2968, 0.99, 0.25, 0.9854, 0.2032, 0.9717, 0.1582, 0.9496, 0.1167, 0.9197, 0.08029, 0.8833, 0.05045, 0.8418, 0.02827, 0.7968, 0.01461, 0.75, 0.01, 0.7032, 0.01461, 0.6582, 0.02827, 0.6167, 0.05045, 0.5803, 0.08029, 0.5504, 0.1167, 0.5283, 0.1582, 0.5146, 0.2032, 0.51, 0.25, 0.5146, 0.2968, 0.5283, 0.3418, 0.5504, 0.3833, 0.5803, 0.4197, 0.6167, 0.4496, 0.6582, 0.4717, 0.7032, 0.4854])
me_cylinder_008.use_remesh_fix_poles = True
me_cylinder_008.use_remesh_preserve_attributes = False
me_cylinder_008.use_mirror_vertex_groups = False
me_cylinder_008.update()
me_cylinder_007 = bpy.data.meshes.new('Cylinder.007')
me_cylinder_007.from_pydata([(-0.102, 0.0208, -2.98e-08), (0.102, 0.0208, 0.0), (-0.102, 0.0204, -0.003902), (0.102, 0.0204, -0.003902), (-0.102, 0.01922, -0.007654), (0.102, 0.01922, -0.007654), (-0.102, 0.01729, -0.01111), (0.102, 0.01729, -0.01111), (-0.102, 0.01471, -0.01414), (0.102, 0.01471, -0.01414), (-0.102, 0.01156, -0.01663), (0.102, 0.01156, -0.01663), (-0.102, 0.00796, -0.01848), (0.102, 0.00796, -0.01848), (-0.102, 0.004058, -0.01962), (0.102, 0.004058, -0.01962), (-0.102, 3.571e-07, -0.02), (0.102, 3.583e-07, -0.02), (-0.102, -0.004058, -0.01962), (0.102, -0.004058, -0.01962), (-0.102, -0.007959, -0.01848), (0.102, -0.007959, -0.01848), (-0.102, -0.01156, -0.01663), (0.102, -0.01156, -0.01663), (-0.102, -0.01471, -0.01414), (0.102, -0.01471, -0.01414), (-0.102, -0.01729, -0.01111), (0.102, -0.01729, -0.01111), (-0.102, -0.01922, -0.007654), (0.102, -0.01922, -0.007654), (-0.102, -0.0204, -0.003902), (0.102, -0.0204, -0.003902), (-0.102, -0.0208, -2.98e-08), (0.102, -0.0208, 1.49e-08), (-0.102, -0.0204, 0.003902), (0.102, -0.0204, 0.003902), (-0.102, -0.01922, 0.007654), (0.102, -0.01922, 0.007654), (-0.102, -0.01729, 0.01111), (0.102, -0.01729, 0.01111), (-0.102, -0.01471, 0.01414), (0.102, -0.01471, 0.01414), (-0.102, -0.01156, 0.01663), (0.102, -0.01156, 0.01663), (-0.102, -0.007959, 0.01848), (0.102, -0.007959, 0.01848), (-0.102, -0.004058, 0.01962), (0.102, -0.004058, 0.01962), (-0.102, 3.765e-07, 0.02), (0.102, 3.777e-07, 0.02), (-0.102, 0.004058, 0.01962), (0.102, 0.004058, 0.01962), (-0.102, 0.00796, 0.01848), (0.102, 0.00796, 0.01848), (-0.102, 0.01156, 0.01663), (0.102, 0.01156, 0.01663), (-0.102, 0.01471, 0.01414), (0.102, 0.01471, 0.01414), (-0.102, 0.01729, 0.01111), (0.102, 0.01729, 0.01111), (-0.102, 0.01922, 0.007654), (0.102, 0.01922, 0.007654), (-0.102, 0.0204, 0.003902), (0.102, 0.0204, 0.003902)], [], [(0, 1, 3, 2), (2, 3, 5, 4), (4, 5, 7, 6), (6, 7, 9, 8), (8, 9, 11, 10), (10, 11, 13, 12), (12, 13, 15, 14), (14, 15, 17, 16), (16, 17, 19, 18), (18, 19, 21, 20), (20, 21, 23, 22), (22, 23, 25, 24), (24, 25, 27, 26), (26, 27, 29, 28), (28, 29, 31, 30), (30, 31, 33, 32), (32, 33, 35, 34), (34, 35, 37, 36), (36, 37, 39, 38), (38, 39, 41, 40), (40, 41, 43, 42), (42, 43, 45, 44), (44, 45, 47, 46), (46, 47, 49, 48), (48, 49, 51, 50), (50, 51, 53, 52), (52, 53, 55, 54), (54, 55, 57, 56), (56, 57, 59, 58), (58, 59, 61, 60), (3, 1, 63, 61, 59, 57, 55, 53, 51, 49, 47, 45, 43, 41, 39, 37, 35, 33, 31, 29, 27, 25, 23, 21, 19, 17, 15, 13, 11, 9, 7, 5), (60, 61, 63, 62), (62, 63, 1, 0), (0, 2, 4, 6, 8, 10, 12, 14, 16, 18, 20, 22, 24, 26, 28, 30, 32, 34, 36, 38, 40, 42, 44, 46, 48, 50, 52, 54, 56, 58, 60, 62)])
_uv = me_cylinder_007.uv_layers.new(name='UVMap')
_uv.uv.foreach_set('vector', [1.0, 0.5, 1.0, 1.0, 0.9688, 1.0, 0.9688, 0.5, 0.9688, 0.5, 0.9688, 1.0, 0.9375, 1.0, 0.9375, 0.5, 0.9375, 0.5, 0.9375, 1.0, 0.9062, 1.0, 0.9062, 0.5, 0.9062, 0.5, 0.9062, 1.0, 0.875, 1.0, 0.875, 0.5, 0.875, 0.5, 0.875, 1.0, 0.8438, 1.0, 0.8438, 0.5, 0.8438, 0.5, 0.8438, 1.0, 0.8125, 1.0, 0.8125, 0.5, 0.8125, 0.5, 0.8125, 1.0, 0.7812, 1.0, 0.7812, 0.5, 0.7812, 0.5, 0.7812, 1.0, 0.75, 1.0, 0.75, 0.5, 0.75, 0.5, 0.75, 1.0, 0.7188, 1.0, 0.7188, 0.5, 0.7188, 0.5, 0.7188, 1.0, 0.6875, 1.0, 0.6875, 0.5, 0.6875, 0.5, 0.6875, 1.0, 0.6562, 1.0, 0.6562, 0.5, 0.6562, 0.5, 0.6562, 1.0, 0.625, 1.0, 0.625, 0.5, 0.625, 0.5, 0.625, 1.0, 0.5938, 1.0, 0.5938, 0.5, 0.5938, 0.5, 0.5938, 1.0, 0.5625, 1.0, 0.5625, 0.5, 0.5625, 0.5, 0.5625, 1.0, 0.5312, 1.0, 0.5312, 0.5, 0.5312, 0.5, 0.5312, 1.0, 0.5, 1.0, 0.5, 0.5, 0.5, 0.5, 0.5, 1.0, 0.4688, 1.0, 0.4688, 0.5, 0.4688, 0.5, 0.4688, 1.0, 0.4375, 1.0, 0.4375, 0.5, 0.4375, 0.5, 0.4375, 1.0, 0.4062, 1.0, 0.4062, 0.5, 0.4062, 0.5, 0.4062, 1.0, 0.375, 1.0, 0.375, 0.5, 0.375, 0.5, 0.375, 1.0, 0.3438, 1.0, 0.3438, 0.5, 0.3438, 0.5, 0.3438, 1.0, 0.3125, 1.0, 0.3125, 0.5, 0.3125, 0.5, 0.3125, 1.0, 0.2812, 1.0, 0.2812, 0.5, 0.2812, 0.5, 0.2812, 1.0, 0.25, 1.0, 0.25, 0.5, 0.25, 0.5, 0.25, 1.0, 0.2188, 1.0, 0.2188, 0.5, 0.2188, 0.5, 0.2188, 1.0, 0.1875, 1.0, 0.1875, 0.5, 0.1875, 0.5, 0.1875, 1.0, 0.1562, 1.0, 0.1562, 0.5, 0.1562, 0.5, 0.1562, 1.0, 0.125, 1.0, 0.125, 0.5, 0.125, 0.5, 0.125, 1.0, 0.09375, 1.0, 0.09375, 0.5, 0.09375, 0.5, 0.09375, 1.0, 0.0625, 1.0, 0.0625, 0.5, 0.2968, 0.4854, 0.25, 0.49, 0.2032, 0.4854, 0.1582, 0.4717, 0.1167, 0.4496, 0.08029, 0.4197, 0.05045, 0.3833, 0.02827, 0.3418, 0.01461, 0.2968, 0.01, 0.25, 0.01461, 0.2032, 0.02827, 0.1582, 0.05045, 0.1167, 0.08029, 0.08029, 0.1167, 0.05045, 0.1582, 0.02827, 0.2032, 0.01461, 0.25, 0.01, 0.2968, 0.01461, 0.3418, 0.02827, 0.3833, 0.05045, 0.4197, 0.08029, 0.4496, 0.1167, 0.4717, 0.1582, 0.4854, 0.2032, 0.49, 0.25, 0.4854, 0.2968, 0.4717, 0.3418, 0.4496, 0.3833, 0.4197, 0.4197, 0.3833, 0.4496, 0.3418, 0.4717, 0.0625, 0.5, 0.0625, 1.0, 0.03125, 1.0, 0.03125, 0.5, 0.03125, 0.5, 0.03125, 1.0, 0.0, 1.0, 0.0, 0.5, 0.75, 0.49, 0.7968, 0.4854, 0.8418, 0.4717, 0.8833, 0.4496, 0.9197, 0.4197, 0.9496, 0.3833, 0.9717, 0.3418, 0.9854, 0.2968, 0.99, 0.25, 0.9854, 0.2032, 0.9717, 0.1582, 0.9496, 0.1167, 0.9197, 0.08029, 0.8833, 0.05045, 0.8418, 0.02827, 0.7968, 0.01461, 0.75, 0.01, 0.7032, 0.01461, 0.6582, 0.02827, 0.6167, 0.05045, 0.5803, 0.08029, 0.5504, 0.1167, 0.5283, 0.1582, 0.5146, 0.2032, 0.51, 0.25, 0.5146, 0.2968, 0.5283, 0.3418, 0.5504, 0.3833, 0.5803, 0.4197, 0.6167, 0.4496, 0.6582, 0.4717, 0.7032, 0.4854])
me_cylinder_007.use_remesh_fix_poles = True
me_cylinder_007.use_remesh_preserve_attributes = False
me_cylinder_007.use_mirror_vertex_groups = False
me_cylinder_007.update()
me_cylinder_006 = bpy.data.meshes.new('Cylinder.006')
me_cylinder_006.from_pydata([(-0.102, 0.0184, -2.98e-08), (0.102, 0.0184, 0.0), (-0.102, 0.018, -0.003902), (0.102, 0.018, -0.003902), (-0.102, 0.01682, -0.007654), (0.102, 0.01682, -0.007654), (-0.102, 0.01489, -0.01111), (0.102, 0.01489, -0.01111), (-0.102, 0.01231, -0.01414), (0.102, 0.01231, -0.01414), (-0.102, 0.009156, -0.01663), (0.102, 0.009156, -0.01663), (-0.102, 0.00556, -0.01848), (0.102, 0.00556, -0.01848), (-0.102, 0.001658, -0.01962), (0.102, 0.001658, -0.01962), (-0.102, -0.0024, -0.02), (0.102, -0.0024, -0.02), (-0.102, -0.006458, -0.01962), (0.102, -0.006458, -0.01962), (-0.102, -0.01036, -0.01848), (0.102, -0.01036, -0.01848), (-0.102, -0.01396, -0.01663), (0.102, -0.01396, -0.01663), (-0.102, -0.01711, -0.01414), (0.102, -0.01711, -0.01414), (-0.102, -0.01969, -0.01111), (0.102, -0.01969, -0.01111), (-0.102, -0.02162, -0.007654), (0.102, -0.02162, -0.007654), (-0.102, -0.0228, -0.003902), (0.102, -0.0228, -0.003902), (-0.102, -0.0232, -2.98e-08), (0.102, -0.0232, 1.49e-08), (-0.102, -0.0228, 0.003902), (0.102, -0.0228, 0.003902), (-0.102, -0.02162, 0.007654), (0.102, -0.02162, 0.007654), (-0.102, -0.01969, 0.01111), (0.102, -0.01969, 0.01111), (-0.102, -0.01711, 0.01414), (0.102, -0.01711, 0.01414), (-0.102, -0.01396, 0.01663), (0.102, -0.01396, 0.01663), (-0.102, -0.01036, 0.01848), (0.102, -0.01036, 0.01848), (-0.102, -0.006458, 0.01962), (0.102, -0.006458, 0.01962), (-0.102, -0.0024, 0.02), (0.102, -0.0024, 0.02), (-0.102, 0.001658, 0.01962), (0.102, 0.001658, 0.01962), (-0.102, 0.00556, 0.01848), (0.102, 0.00556, 0.01848), (-0.102, 0.009156, 0.01663), (0.102, 0.009156, 0.01663), (-0.102, 0.01231, 0.01414), (0.102, 0.01231, 0.01414), (-0.102, 0.01489, 0.01111), (0.102, 0.01489, 0.01111), (-0.102, 0.01682, 0.007654), (0.102, 0.01682, 0.007654), (-0.102, 0.018, 0.003902), (0.102, 0.018, 0.003902)], [], [(0, 1, 3, 2), (2, 3, 5, 4), (4, 5, 7, 6), (6, 7, 9, 8), (8, 9, 11, 10), (10, 11, 13, 12), (12, 13, 15, 14), (14, 15, 17, 16), (16, 17, 19, 18), (18, 19, 21, 20), (20, 21, 23, 22), (22, 23, 25, 24), (24, 25, 27, 26), (26, 27, 29, 28), (28, 29, 31, 30), (30, 31, 33, 32), (32, 33, 35, 34), (34, 35, 37, 36), (36, 37, 39, 38), (38, 39, 41, 40), (40, 41, 43, 42), (42, 43, 45, 44), (44, 45, 47, 46), (46, 47, 49, 48), (48, 49, 51, 50), (50, 51, 53, 52), (52, 53, 55, 54), (54, 55, 57, 56), (56, 57, 59, 58), (58, 59, 61, 60), (3, 1, 63, 61, 59, 57, 55, 53, 51, 49, 47, 45, 43, 41, 39, 37, 35, 33, 31, 29, 27, 25, 23, 21, 19, 17, 15, 13, 11, 9, 7, 5), (60, 61, 63, 62), (62, 63, 1, 0), (0, 2, 4, 6, 8, 10, 12, 14, 16, 18, 20, 22, 24, 26, 28, 30, 32, 34, 36, 38, 40, 42, 44, 46, 48, 50, 52, 54, 56, 58, 60, 62)])
_uv = me_cylinder_006.uv_layers.new(name='UVMap')
_uv.uv.foreach_set('vector', [1.0, 0.5, 1.0, 1.0, 0.9688, 1.0, 0.9688, 0.5, 0.9688, 0.5, 0.9688, 1.0, 0.9375, 1.0, 0.9375, 0.5, 0.9375, 0.5, 0.9375, 1.0, 0.9062, 1.0, 0.9062, 0.5, 0.9062, 0.5, 0.9062, 1.0, 0.875, 1.0, 0.875, 0.5, 0.875, 0.5, 0.875, 1.0, 0.8438, 1.0, 0.8438, 0.5, 0.8438, 0.5, 0.8438, 1.0, 0.8125, 1.0, 0.8125, 0.5, 0.8125, 0.5, 0.8125, 1.0, 0.7812, 1.0, 0.7812, 0.5, 0.7812, 0.5, 0.7812, 1.0, 0.75, 1.0, 0.75, 0.5, 0.75, 0.5, 0.75, 1.0, 0.7188, 1.0, 0.7188, 0.5, 0.7188, 0.5, 0.7188, 1.0, 0.6875, 1.0, 0.6875, 0.5, 0.6875, 0.5, 0.6875, 1.0, 0.6562, 1.0, 0.6562, 0.5, 0.6562, 0.5, 0.6562, 1.0, 0.625, 1.0, 0.625, 0.5, 0.625, 0.5, 0.625, 1.0, 0.5938, 1.0, 0.5938, 0.5, 0.5938, 0.5, 0.5938, 1.0, 0.5625, 1.0, 0.5625, 0.5, 0.5625, 0.5, 0.5625, 1.0, 0.5312, 1.0, 0.5312, 0.5, 0.5312, 0.5, 0.5312, 1.0, 0.5, 1.0, 0.5, 0.5, 0.5, 0.5, 0.5, 1.0, 0.4688, 1.0, 0.4688, 0.5, 0.4688, 0.5, 0.4688, 1.0, 0.4375, 1.0, 0.4375, 0.5, 0.4375, 0.5, 0.4375, 1.0, 0.4062, 1.0, 0.4062, 0.5, 0.4062, 0.5, 0.4062, 1.0, 0.375, 1.0, 0.375, 0.5, 0.375, 0.5, 0.375, 1.0, 0.3438, 1.0, 0.3438, 0.5, 0.3438, 0.5, 0.3438, 1.0, 0.3125, 1.0, 0.3125, 0.5, 0.3125, 0.5, 0.3125, 1.0, 0.2812, 1.0, 0.2812, 0.5, 0.2812, 0.5, 0.2812, 1.0, 0.25, 1.0, 0.25, 0.5, 0.25, 0.5, 0.25, 1.0, 0.2188, 1.0, 0.2188, 0.5, 0.2188, 0.5, 0.2188, 1.0, 0.1875, 1.0, 0.1875, 0.5, 0.1875, 0.5, 0.1875, 1.0, 0.1562, 1.0, 0.1562, 0.5, 0.1562, 0.5, 0.1562, 1.0, 0.125, 1.0, 0.125, 0.5, 0.125, 0.5, 0.125, 1.0, 0.09375, 1.0, 0.09375, 0.5, 0.09375, 0.5, 0.09375, 1.0, 0.0625, 1.0, 0.0625, 0.5, 0.2968, 0.4854, 0.25, 0.49, 0.2032, 0.4854, 0.1582, 0.4717, 0.1167, 0.4496, 0.08029, 0.4197, 0.05045, 0.3833, 0.02827, 0.3418, 0.01461, 0.2968, 0.01, 0.25, 0.01461, 0.2032, 0.02827, 0.1582, 0.05045, 0.1167, 0.08029, 0.08029, 0.1167, 0.05045, 0.1582, 0.02827, 0.2032, 0.01461, 0.25, 0.01, 0.2968, 0.01461, 0.3418, 0.02827, 0.3833, 0.05045, 0.4197, 0.08029, 0.4496, 0.1167, 0.4717, 0.1582, 0.4854, 0.2032, 0.49, 0.25, 0.4854, 0.2968, 0.4717, 0.3418, 0.4496, 0.3833, 0.4197, 0.4197, 0.3833, 0.4496, 0.3418, 0.4717, 0.0625, 0.5, 0.0625, 1.0, 0.03125, 1.0, 0.03125, 0.5, 0.03125, 0.5, 0.03125, 1.0, 0.0, 1.0, 0.0, 0.5, 0.75, 0.49, 0.7968, 0.4854, 0.8418, 0.4717, 0.8833, 0.4496, 0.9197, 0.4197, 0.9496, 0.3833, 0.9717, 0.3418, 0.9854, 0.2968, 0.99, 0.25, 0.9854, 0.2032, 0.9717, 0.1582, 0.9496, 0.1167, 0.9197, 0.08029, 0.8833, 0.05045, 0.8418, 0.02827, 0.7968, 0.01461, 0.75, 0.01, 0.7032, 0.01461, 0.6582, 0.02827, 0.6167, 0.05045, 0.5803, 0.08029, 0.5504, 0.1167, 0.5283, 0.1582, 0.5146, 0.2032, 0.51, 0.25, 0.5146, 0.2968, 0.5283, 0.3418, 0.5504, 0.3833, 0.5803, 0.4197, 0.6167, 0.4496, 0.6582, 0.4717, 0.7032, 0.4854])
me_cylinder_006.use_remesh_fix_poles = True
me_cylinder_006.use_remesh_preserve_attributes = False
me_cylinder_006.use_mirror_vertex_groups = False
me_cylinder_006.update()
me_cube_002 = bpy.data.meshes.new('Cube.002')
me_cube_002.from_pydata([(-0.1, -0.1, -2.235e-08), (-0.1, -0.1, 0.08), (-0.1, 0.1, -2.235e-08), (-0.1, 0.1, 0.08), (0.1, -0.1, -2.235e-08), (0.1, -0.1, 0.08), (0.1, 0.1, -2.235e-08), (0.1, 0.1, 0.08), (-0.11, -0.11, 0.08), (-0.11, 0.11, 0.08), (0.11, -0.11, 0.08), (0.11, 0.11, 0.08), (-0.09, -0.09, 0.09), (-0.09, 0.09, 0.09), (0.09, -0.09, 0.09), (0.09, 0.09, 0.09)], [], [(0, 1, 3, 2), (2, 3, 7, 6), (6, 7, 5, 4), (4, 5, 1, 0), (2, 6, 4, 0), (5, 7, 11, 10), (10, 11, 15, 14), (3, 1, 8, 9), (1, 5, 10, 8), (7, 3, 9, 11), (15, 13, 12, 14), (9, 8, 12, 13), (8, 10, 14, 12), (11, 9, 13, 15)])
_uv = me_cube_002.uv_layers.new(name='UVMap')
_uv.uv.foreach_set('vector', [0.375, 0.0, 0.625, 0.0, 0.625, 0.25, 0.375, 0.25, 0.375, 0.25, 0.625, 0.25, 0.625, 0.5, 0.375, 0.5, 0.375, 0.5, 0.625, 0.5, 0.625, 0.75, 0.375, 0.75, 0.375, 0.75, 0.625, 0.75, 0.625, 1.0, 0.375, 1.0, 0.125, 0.5, 0.375, 0.5, 0.375, 0.75, 0.125, 0.75, 0.625, 0.75, 0.625, 0.5, 0.625, 0.5, 0.625, 0.75, 0.625, 0.75, 0.625, 0.5, 0.625, 0.5, 0.625, 0.75, 0.625, 0.25, 0.625, 0.0, 0.625, 0.0, 0.625, 0.25, 0.625, 1.0, 0.625, 0.75, 0.625, 0.75, 0.625, 1.0, 0.625, 0.5, 0.625, 0.25, 0.625, 0.25, 0.625, 0.5, 0.625, 0.5, 0.875, 0.5, 0.875, 0.75, 0.625, 0.75, 0.625, 0.25, 0.625, 0.0, 0.625, 0.0, 0.625, 0.25, 0.625, 1.0, 0.625, 0.75, 0.625, 0.75, 0.625, 1.0, 0.625, 0.5, 0.625, 0.25, 0.625, 0.25, 0.625, 0.5])
me_cube_002.use_remesh_fix_poles = True
me_cube_002.use_remesh_preserve_attributes = False
me_cube_002.use_mirror_vertex_groups = False
me_cube_002.update()
me_cylinder_009 = bpy.data.meshes.new('Cylinder.009')
me_cylinder_009.from_pydata([(5.224e-08, 0.006943, -0.006943), (5.212e-08, 0.003969, 0.01304), (0.001355, 0.00681, -0.006943), (0.0007743, 0.003892, 0.01304), (0.002657, 0.006415, -0.006943), (0.001519, 0.003667, 0.01304), (0.003857, 0.005773, -0.006943), (0.002205, 0.0033, 0.01304), (0.00491, 0.00491, -0.006943), (0.002806, 0.002806, 0.01304), (0.005773, 0.003858, -0.006943), (0.0033, 0.002205, 0.01304), (0.006415, 0.002657, -0.006943), (0.003666, 0.001519, 0.01304), (0.00681, 0.001355, -0.006943), (0.003892, 0.0007745, 0.01304), (0.006943, 3.178e-07, -0.006943), (0.003968, 3.193e-07, 0.01304), (0.00681, -0.001354, -0.006943), (0.003892, -0.0007739, 0.01304), (0.006415, -0.002657, -0.006943), (0.003666, -0.001518, 0.01304), (0.005773, -0.003857, -0.006943), (0.0033, -0.002204, 0.01304), (0.00491, -0.004909, -0.006943), (0.002806, -0.002806, 0.01304), (0.003857, -0.005773, -0.006943), (0.002205, -0.003299, 0.01304), (0.002657, -0.006414, -0.006943), (0.001519, -0.003666, 0.01304), (0.001355, -0.006809, -0.006943), (0.0007743, -0.003892, 0.01304), (4.998e-08, -0.006943, -0.006943), (5.083e-08, -0.003968, 0.01304), (-0.001354, -0.006809, -0.006943), (-0.0007741, -0.003892, 0.01304), (-0.002657, -0.006414, -0.006943), (-0.001519, -0.003666, 0.01304), (-0.003857, -0.005773, -0.006943), (-0.002205, -0.003299, 0.01304), (-0.004909, -0.004909, -0.006943), (-0.002806, -0.002806, 0.01304), (-0.005773, -0.003857, -0.006943), (-0.0033, -0.002204, 0.01304), (-0.006414, -0.002657, -0.006943), (-0.003666, -0.001518, 0.01304), (-0.00681, -0.001354, -0.006943), (-0.003892, -0.0007739, 0.01304), (-0.006943, 3.239e-07, -0.006943), (-0.003968, 3.228e-07, 0.01304), (-0.00681, 0.001355, -0.006943), (-0.003892, 0.0007745, 0.01304), (-0.006414, 0.002657, -0.006943), (-0.003666, 0.001519, 0.01304), (-0.005773, 0.003858, -0.006943), (-0.0033, 0.002205, 0.01304), (-0.004909, 0.00491, -0.006943), (-0.002806, 0.002806, 0.01304), (-0.003857, 0.005773, -0.006943), (-0.002205, 0.0033, 0.01304), (-0.002657, 0.006415, -0.006943), (-0.001519, 0.003667, 0.01304), (-0.001354, 0.00681, -0.006943), (-0.0007741, 0.003892, 0.01304)], [], [(0, 1, 3, 2), (2, 3, 5, 4), (4, 5, 7, 6), (6, 7, 9, 8), (8, 9, 11, 10), (10, 11, 13, 12), (12, 13, 15, 14), (14, 15, 17, 16), (16, 17, 19, 18), (18, 19, 21, 20), (20, 21, 23, 22), (22, 23, 25, 24), (24, 25, 27, 26), (26, 27, 29, 28), (28, 29, 31, 30), (30, 31, 33, 32), (32, 33, 35, 34), (34, 35, 37, 36), (36, 37, 39, 38), (38, 39, 41, 40), (40, 41, 43, 42), (42, 43, 45, 44), (44, 45, 47, 46), (46, 47, 49, 48), (48, 49, 51, 50), (50, 51, 53, 52), (52, 53, 55, 54), (54, 55, 57, 56), (56, 57, 59, 58), (58, 59, 61, 60), (3, 1, 63, 61, 59, 57, 55, 53, 51, 49, 47, 45, 43, 41, 39, 37, 35, 33, 31, 29, 27, 25, 23, 21, 19, 17, 15, 13, 11, 9, 7, 5), (60, 61, 63, 62), (62, 63, 1, 0), (0, 2, 4, 6, 8, 10, 12, 14, 16, 18, 20, 22, 24, 26, 28, 30, 32, 34, 36, 38, 40, 42, 44, 46, 48, 50, 52, 54, 56, 58, 60, 62)])
_uv = me_cylinder_009.uv_layers.new(name='UVMap')
_uv.uv.foreach_set('vector', [1.0, 0.5, 1.0, 1.0, 0.9688, 1.0, 0.9688, 0.5, 0.9688, 0.5, 0.9688, 1.0, 0.9375, 1.0, 0.9375, 0.5, 0.9375, 0.5, 0.9375, 1.0, 0.9062, 1.0, 0.9062, 0.5, 0.9062, 0.5, 0.9062, 1.0, 0.875, 1.0, 0.875, 0.5, 0.875, 0.5, 0.875, 1.0, 0.8438, 1.0, 0.8438, 0.5, 0.8438, 0.5, 0.8438, 1.0, 0.8125, 1.0, 0.8125, 0.5, 0.8125, 0.5, 0.8125, 1.0, 0.7812, 1.0, 0.7812, 0.5, 0.7812, 0.5, 0.7812, 1.0, 0.75, 1.0, 0.75, 0.5, 0.75, 0.5, 0.75, 1.0, 0.7188, 1.0, 0.7188, 0.5, 0.7188, 0.5, 0.7188, 1.0, 0.6875, 1.0, 0.6875, 0.5, 0.6875, 0.5, 0.6875, 1.0, 0.6562, 1.0, 0.6562, 0.5, 0.6562, 0.5, 0.6562, 1.0, 0.625, 1.0, 0.625, 0.5, 0.625, 0.5, 0.625, 1.0, 0.5938, 1.0, 0.5938, 0.5, 0.5938, 0.5, 0.5938, 1.0, 0.5625, 1.0, 0.5625, 0.5, 0.5625, 0.5, 0.5625, 1.0, 0.5312, 1.0, 0.5312, 0.5, 0.5312, 0.5, 0.5312, 1.0, 0.5, 1.0, 0.5, 0.5, 0.5, 0.5, 0.5, 1.0, 0.4688, 1.0, 0.4688, 0.5, 0.4688, 0.5, 0.4688, 1.0, 0.4375, 1.0, 0.4375, 0.5, 0.4375, 0.5, 0.4375, 1.0, 0.4062, 1.0, 0.4062, 0.5, 0.4062, 0.5, 0.4062, 1.0, 0.375, 1.0, 0.375, 0.5, 0.375, 0.5, 0.375, 1.0, 0.3438, 1.0, 0.3438, 0.5, 0.3438, 0.5, 0.3438, 1.0, 0.3125, 1.0, 0.3125, 0.5, 0.3125, 0.5, 0.3125, 1.0, 0.2812, 1.0, 0.2812, 0.5, 0.2812, 0.5, 0.2812, 1.0, 0.25, 1.0, 0.25, 0.5, 0.25, 0.5, 0.25, 1.0, 0.2188, 1.0, 0.2188, 0.5, 0.2188, 0.5, 0.2188, 1.0, 0.1875, 1.0, 0.1875, 0.5, 0.1875, 0.5, 0.1875, 1.0, 0.1562, 1.0, 0.1562, 0.5, 0.1562, 0.5, 0.1562, 1.0, 0.125, 1.0, 0.125, 0.5, 0.125, 0.5, 0.125, 1.0, 0.09375, 1.0, 0.09375, 0.5, 0.09375, 0.5, 0.09375, 1.0, 0.0625, 1.0, 0.0625, 0.5, 0.2968, 0.4854, 0.25, 0.49, 0.2032, 0.4854, 0.1582, 0.4717, 0.1167, 0.4496, 0.08029, 0.4197, 0.05045, 0.3833, 0.02827, 0.3418, 0.01461, 0.2968, 0.01, 0.25, 0.01461, 0.2032, 0.02827, 0.1582, 0.05045, 0.1167, 0.08029, 0.08029, 0.1167, 0.05045, 0.1582, 0.02827, 0.2032, 0.01461, 0.25, 0.01, 0.2968, 0.01461, 0.3418, 0.02827, 0.3833, 0.05045, 0.4197, 0.08029, 0.4496, 0.1167, 0.4717, 0.1582, 0.4854, 0.2032, 0.49, 0.25, 0.4854, 0.2968, 0.4717, 0.3418, 0.4496, 0.3833, 0.4197, 0.4197, 0.3833, 0.4496, 0.3418, 0.4717, 0.0625, 0.5, 0.0625, 1.0, 0.03125, 1.0, 0.03125, 0.5, 0.03125, 0.5, 0.03125, 1.0, 0.0, 1.0, 0.0, 0.5, 0.75, 0.49, 0.7968, 0.4854, 0.8418, 0.4717, 0.8833, 0.4496, 0.9197, 0.4197, 0.9496, 0.3833, 0.9717, 0.3418, 0.9854, 0.2968, 0.99, 0.25, 0.9854, 0.2032, 0.9717, 0.1582, 0.9496, 0.1167, 0.9197, 0.08029, 0.8833, 0.05045, 0.8418, 0.02827, 0.7968, 0.01461, 0.75, 0.01, 0.7032, 0.01461, 0.6582, 0.02827, 0.6167, 0.05045, 0.5803, 0.08029, 0.5504, 0.1167, 0.5283, 0.1582, 0.5146, 0.2032, 0.51, 0.25, 0.5146, 0.2968, 0.5283, 0.3418, 0.5504, 0.3833, 0.5803, 0.4197, 0.6167, 0.4496, 0.6582, 0.4717, 0.7032, 0.4854])
me_cylinder_009.use_remesh_fix_poles = True
me_cylinder_009.use_remesh_preserve_attributes = False
me_cylinder_009.use_mirror_vertex_groups = False
me_cylinder_009.update()
me_cylinder_010 = bpy.data.meshes.new('Cylinder.010')
me_cylinder_010.from_pydata([(5.224e-08, 0.006943, -0.006943), (5.212e-08, 0.003969, 0.01304), (0.001355, 0.00681, -0.006943), (0.0007743, 0.003892, 0.01304), (0.002657, 0.006415, -0.006943), (0.001519, 0.003667, 0.01304), (0.003857, 0.005773, -0.006943), (0.002205, 0.0033, 0.01304), (0.00491, 0.00491, -0.006943), (0.002806, 0.002806, 0.01304), (0.005773, 0.003858, -0.006943), (0.0033, 0.002205, 0.01304), (0.006415, 0.002657, -0.006943), (0.003666, 0.001519, 0.01304), (0.00681, 0.001355, -0.006943), (0.003892, 0.0007745, 0.01304), (0.006943, 3.178e-07, -0.006943), (0.003968, 3.193e-07, 0.01304), (0.00681, -0.001354, -0.006943), (0.003892, -0.0007739, 0.01304), (0.006415, -0.002657, -0.006943), (0.003666, -0.001518, 0.01304), (0.005773, -0.003857, -0.006943), (0.0033, -0.002204, 0.01304), (0.00491, -0.004909, -0.006943), (0.002806, -0.002806, 0.01304), (0.003857, -0.005773, -0.006943), (0.002205, -0.003299, 0.01304), (0.002657, -0.006414, -0.006943), (0.001519, -0.003666, 0.01304), (0.001355, -0.006809, -0.006943), (0.0007743, -0.003892, 0.01304), (4.998e-08, -0.006943, -0.006943), (5.083e-08, -0.003968, 0.01304), (-0.001354, -0.006809, -0.006943), (-0.0007741, -0.003892, 0.01304), (-0.002657, -0.006414, -0.006943), (-0.001519, -0.003666, 0.01304), (-0.003857, -0.005773, -0.006943), (-0.002205, -0.003299, 0.01304), (-0.004909, -0.004909, -0.006943), (-0.002806, -0.002806, 0.01304), (-0.005773, -0.003857, -0.006943), (-0.0033, -0.002204, 0.01304), (-0.006414, -0.002657, -0.006943), (-0.003666, -0.001518, 0.01304), (-0.00681, -0.001354, -0.006943), (-0.003892, -0.0007739, 0.01304), (-0.006943, 3.239e-07, -0.006943), (-0.003968, 3.228e-07, 0.01304), (-0.00681, 0.001355, -0.006943), (-0.003892, 0.0007745, 0.01304), (-0.006414, 0.002657, -0.006943), (-0.003666, 0.001519, 0.01304), (-0.005773, 0.003858, -0.006943), (-0.0033, 0.002205, 0.01304), (-0.004909, 0.00491, -0.006943), (-0.002806, 0.002806, 0.01304), (-0.003857, 0.005773, -0.006943), (-0.002205, 0.0033, 0.01304), (-0.002657, 0.006415, -0.006943), (-0.001519, 0.003667, 0.01304), (-0.001354, 0.00681, -0.006943), (-0.0007741, 0.003892, 0.01304)], [], [(0, 1, 3, 2), (2, 3, 5, 4), (4, 5, 7, 6), (6, 7, 9, 8), (8, 9, 11, 10), (10, 11, 13, 12), (12, 13, 15, 14), (14, 15, 17, 16), (16, 17, 19, 18), (18, 19, 21, 20), (20, 21, 23, 22), (22, 23, 25, 24), (24, 25, 27, 26), (26, 27, 29, 28), (28, 29, 31, 30), (30, 31, 33, 32), (32, 33, 35, 34), (34, 35, 37, 36), (36, 37, 39, 38), (38, 39, 41, 40), (40, 41, 43, 42), (42, 43, 45, 44), (44, 45, 47, 46), (46, 47, 49, 48), (48, 49, 51, 50), (50, 51, 53, 52), (52, 53, 55, 54), (54, 55, 57, 56), (56, 57, 59, 58), (58, 59, 61, 60), (3, 1, 63, 61, 59, 57, 55, 53, 51, 49, 47, 45, 43, 41, 39, 37, 35, 33, 31, 29, 27, 25, 23, 21, 19, 17, 15, 13, 11, 9, 7, 5), (60, 61, 63, 62), (62, 63, 1, 0), (0, 2, 4, 6, 8, 10, 12, 14, 16, 18, 20, 22, 24, 26, 28, 30, 32, 34, 36, 38, 40, 42, 44, 46, 48, 50, 52, 54, 56, 58, 60, 62)])
_uv = me_cylinder_010.uv_layers.new(name='UVMap')
_uv.uv.foreach_set('vector', [1.0, 0.5, 1.0, 1.0, 0.9688, 1.0, 0.9688, 0.5, 0.9688, 0.5, 0.9688, 1.0, 0.9375, 1.0, 0.9375, 0.5, 0.9375, 0.5, 0.9375, 1.0, 0.9062, 1.0, 0.9062, 0.5, 0.9062, 0.5, 0.9062, 1.0, 0.875, 1.0, 0.875, 0.5, 0.875, 0.5, 0.875, 1.0, 0.8438, 1.0, 0.8438, 0.5, 0.8438, 0.5, 0.8438, 1.0, 0.8125, 1.0, 0.8125, 0.5, 0.8125, 0.5, 0.8125, 1.0, 0.7812, 1.0, 0.7812, 0.5, 0.7812, 0.5, 0.7812, 1.0, 0.75, 1.0, 0.75, 0.5, 0.75, 0.5, 0.75, 1.0, 0.7188, 1.0, 0.7188, 0.5, 0.7188, 0.5, 0.7188, 1.0, 0.6875, 1.0, 0.6875, 0.5, 0.6875, 0.5, 0.6875, 1.0, 0.6562, 1.0, 0.6562, 0.5, 0.6562, 0.5, 0.6562, 1.0, 0.625, 1.0, 0.625, 0.5, 0.625, 0.5, 0.625, 1.0, 0.5938, 1.0, 0.5938, 0.5, 0.5938, 0.5, 0.5938, 1.0, 0.5625, 1.0, 0.5625, 0.5, 0.5625, 0.5, 0.5625, 1.0, 0.5312, 1.0, 0.5312, 0.5, 0.5312, 0.5, 0.5312, 1.0, 0.5, 1.0, 0.5, 0.5, 0.5, 0.5, 0.5, 1.0, 0.4688, 1.0, 0.4688, 0.5, 0.4688, 0.5, 0.4688, 1.0, 0.4375, 1.0, 0.4375, 0.5, 0.4375, 0.5, 0.4375, 1.0, 0.4062, 1.0, 0.4062, 0.5, 0.4062, 0.5, 0.4062, 1.0, 0.375, 1.0, 0.375, 0.5, 0.375, 0.5, 0.375, 1.0, 0.3438, 1.0, 0.3438, 0.5, 0.3438, 0.5, 0.3438, 1.0, 0.3125, 1.0, 0.3125, 0.5, 0.3125, 0.5, 0.3125, 1.0, 0.2812, 1.0, 0.2812, 0.5, 0.2812, 0.5, 0.2812, 1.0, 0.25, 1.0, 0.25, 0.5, 0.25, 0.5, 0.25, 1.0, 0.2188, 1.0, 0.2188, 0.5, 0.2188, 0.5, 0.2188, 1.0, 0.1875, 1.0, 0.1875, 0.5, 0.1875, 0.5, 0.1875, 1.0, 0.1562, 1.0, 0.1562, 0.5, 0.1562, 0.5, 0.1562, 1.0, 0.125, 1.0, 0.125, 0.5, 0.125, 0.5, 0.125, 1.0, 0.09375, 1.0, 0.09375, 0.5, 0.09375, 0.5, 0.09375, 1.0, 0.0625, 1.0, 0.0625, 0.5, 0.2968, 0.4854, 0.25, 0.49, 0.2032, 0.4854, 0.1582, 0.4717, 0.1167, 0.4496, 0.08029, 0.4197, 0.05045, 0.3833, 0.02827, 0.3418, 0.01461, 0.2968, 0.01, 0.25, 0.01461, 0.2032, 0.02827, 0.1582, 0.05045, 0.1167, 0.08029, 0.08029, 0.1167, 0.05045, 0.1582, 0.02827, 0.2032, 0.01461, 0.25, 0.01, 0.2968, 0.01461, 0.3418, 0.02827, 0.3833, 0.05045, 0.4197, 0.08029, 0.4496, 0.1167, 0.4717, 0.1582, 0.4854, 0.2032, 0.49, 0.25, 0.4854, 0.2968, 0.4717, 0.3418, 0.4496, 0.3833, 0.4197, 0.4197, 0.3833, 0.4496, 0.3418, 0.4717, 0.0625, 0.5, 0.0625, 1.0, 0.03125, 1.0, 0.03125, 0.5, 0.03125, 0.5, 0.03125, 1.0, 0.0, 1.0, 0.0, 0.5, 0.75, 0.49, 0.7968, 0.4854, 0.8418, 0.4717, 0.8833, 0.4496, 0.9197, 0.4197, 0.9496, 0.3833, 0.9717, 0.3418, 0.9854, 0.2968, 0.99, 0.25, 0.9854, 0.2032, 0.9717, 0.1582, 0.9496, 0.1167, 0.9197, 0.08029, 0.8833, 0.05045, 0.8418, 0.02827, 0.7968, 0.01461, 0.75, 0.01, 0.7032, 0.01461, 0.6582, 0.02827, 0.6167, 0.05045, 0.5803, 0.08029, 0.5504, 0.1167, 0.5283, 0.1582, 0.5146, 0.2032, 0.51, 0.25, 0.5146, 0.2968, 0.5283, 0.3418, 0.5504, 0.3833, 0.5803, 0.4197, 0.6167, 0.4496, 0.6582, 0.4717, 0.7032, 0.4854])
me_cylinder_010.use_remesh_fix_poles = True
me_cylinder_010.use_remesh_preserve_attributes = False
me_cylinder_010.use_mirror_vertex_groups = False
me_cylinder_010.update()
me_cube_003 = bpy.data.meshes.new('Cube.003')
me_cube_003.from_pydata([(-0.08, -0.08, -2.98e-08), (-0.08, -0.08, 0.04), (-0.08, 0.08, -2.98e-08), (-0.08, 0.08, 0.04), (0.08, -0.08, -2.98e-08), (0.08, -0.08, 0.04), (0.08, 0.08, -2.98e-08), (0.08, 0.08, 0.04)], [], [(0, 1, 3, 2), (2, 3, 7, 6), (6, 7, 5, 4), (4, 5, 1, 0), (2, 6, 4, 0), (7, 3, 1, 5)])
_uv = me_cube_003.uv_layers.new(name='UVMap')
_uv.uv.foreach_set('vector', [0.375, 0.0, 0.625, 0.0, 0.625, 0.25, 0.375, 0.25, 0.375, 0.25, 0.625, 0.25, 0.625, 0.5, 0.375, 0.5, 0.375, 0.5, 0.625, 0.5, 0.625, 0.75, 0.375, 0.75, 0.375, 0.75, 0.625, 0.75, 0.625, 1.0, 0.375, 1.0, 0.125, 0.5, 0.375, 0.5, 0.375, 0.75, 0.125, 0.75, 0.625, 0.5, 0.875, 0.5, 0.875, 0.75, 0.625, 0.75])
me_cube_003.use_remesh_fix_poles = True
me_cube_003.use_remesh_preserve_attributes = False
me_cube_003.use_mirror_vertex_groups = False
me_cube_003.update()

# ---- curves / text
cu_beziercurve = bpy.data.curves.new('BezierCurve', 'CURVE')
cu_beziercurve.dimensions = '3D'
_sp = cu_beziercurve.splines.new('BEZIER'); _sp.bezier_points.add(1)
_sp.bezier_points.foreach_set('co', [-0.001564, -0.04674, 0.1606, -0.002939, -0.171, 0.7859])
_sp.bezier_points.foreach_set('handle_left', [0.08824, 0.01777, -0.5378, -0.362, -0.3898, 0.6329])
_sp.bezier_points.foreach_set('handle_right', [-0.05245, -0.08328, 0.5563, 0.7996, 0.318, 1.128])
for _p, _l, _r in zip(_sp.bezier_points, ['ALIGNED', 'ALIGNED'], ['ALIGNED', 'ALIGNED']): _p.handle_left_type = _l; _p.handle_right_type = _r
_sp.order_u = 0
_sp.order_v = 0
cu_beziercurve.use_path = True
cu_beziercurve.use_path_clamp = True
cu_beziercurve.bevel_mode = 'OBJECT'
cu_beziercurve.fill_mode = 'FULL'
cu_beziercircle = bpy.data.curves.new('BezierCircle', 'CURVE')
cu_beziercircle.dimensions = '3D'
_sp = cu_beziercircle.splines.new('BEZIER'); _sp.bezier_points.add(3)
_sp.bezier_points.foreach_set('co', [-0.0224, 2.732e-10, 0.0, -2.825e-10, 0.0224, 0.0, 0.0224, 2.732e-10, 0.0, -2.825e-10, -0.0224, 0.0])
_sp.bezier_points.foreach_set('handle_left', [-0.0224, -0.01237, 0.0, -0.01237, 0.0224, 0.0, 0.0224, 0.01237, 0.0, 0.01237, -0.0224, 0.0])
_sp.bezier_points.foreach_set('handle_right', [-0.0224, 0.01237, 0.0, 0.01237, 0.0224, 0.0, 0.0224, -0.01237, 0.0, -0.01237, -0.0224, 0.0])
for _p, _l, _r in zip(_sp.bezier_points, ['AUTO', 'AUTO', 'AUTO', 'AUTO'], ['AUTO', 'AUTO', 'AUTO', 'AUTO']): _p.handle_left_type = _l; _p.handle_right_type = _r
_sp.order_u = 0
_sp.order_v = 0
_sp.resolution_u = 2
_sp.use_cyclic_u = True
cu_beziercircle.use_path = True
cu_beziercircle.use_path_clamp = True
cu_beziercircle.resolution_u = 2
cu_beziercircle.fill_mode = 'FULL'
cu_beziercurve_001 = bpy.data.curves.new('BezierCurve.001', 'CURVE')
cu_beziercurve_001.dimensions = '3D'
_sp = cu_beziercurve_001.splines.new('BEZIER'); _sp.bezier_points.add(1)
_sp.bezier_points.foreach_set('co', [-0.09089, 0.1969, 0.2772, -0.02147, -0.000733, 0.6638])
_sp.bezier_points.foreach_set('handle_left', [0.06665, 0.7866, 0.6342, -0.1562, 0.02586, 0.46])
_sp.bezier_points.foreach_set('handle_right', [-0.1464, -0.01112, 0.1513, 0.5268, -0.1089, 1.493])
for _p, _l, _r in zip(_sp.bezier_points, ['ALIGNED', 'ALIGNED'], ['ALIGNED', 'ALIGNED']): _p.handle_left_type = _l; _p.handle_right_type = _r
_sp.order_u = 0
_sp.order_v = 0
cu_beziercurve_001.use_path = True
cu_beziercurve_001.use_path_clamp = True
cu_beziercurve_001.bevel_mode = 'OBJECT'
cu_beziercurve_001.fill_mode = 'FULL'
cu_beziercurve_001.use_fill_caps = True
cu_beziercircle_001 = bpy.data.curves.new('BezierCircle.001', 'CURVE')
cu_beziercircle_001.dimensions = '3D'
_sp = cu_beziercircle_001.splines.new('BEZIER'); _sp.bezier_points.add(3)
_sp.bezier_points.foreach_set('co', [-0.0005495, 0.002428, 2.539e-08, 0.004847, 0.001097, 2.539e-08, 0.0005495, -0.002428, 2.539e-08, -0.004847, -0.001097, 2.539e-08])
_sp.bezier_points.foreach_set('handle_left', [-0.002666, 0.001949, 2.539e-08, 0.004368, 0.003213, 2.539e-08, 0.002666, -0.001949, 2.539e-08, -0.004368, -0.003213, 2.539e-08])
_sp.bezier_points.foreach_set('handle_right', [0.001567, 0.002907, 2.539e-08, 0.005326, -0.00102, 2.539e-08, -0.001567, -0.002907, 2.539e-08, -0.005326, 0.00102, 2.539e-08])
for _p, _l, _r in zip(_sp.bezier_points, ['AUTO', 'AUTO', 'AUTO', 'AUTO'], ['AUTO', 'AUTO', 'AUTO', 'AUTO']): _p.handle_left_type = _l; _p.handle_right_type = _r
_sp.order_u = 0
_sp.order_v = 0
_sp.resolution_u = 2
_sp.use_cyclic_u = True
cu_beziercircle_001.use_path = True
cu_beziercircle_001.use_path_clamp = True
cu_beziercircle_001.resolution_u = 2
cu_beziercircle_001.fill_mode = 'FULL'
cu_beziercircle_001.use_fill_caps = True
cu_beziercurve_002 = bpy.data.curves.new('BezierCurve.002', 'CURVE')
cu_beziercurve_002.dimensions = '3D'
_sp = cu_beziercurve_002.splines.new('BEZIER'); _sp.bezier_points.add(1)
_sp.bezier_points.foreach_set('co', [-0.01689, -0.003011, 0.6577, 0.04253, -0.03516, 0.7625])
_sp.bezier_points.foreach_set('handle_left', [-0.34, 0.04855, 0.03089, 0.02264, -0.03516, 0.7151])
_sp.bezier_points.foreach_set('handle_right', [0.002051, -0.006033, 0.6945, 0.4296, -0.03516, 1.685])
for _p, _l, _r in zip(_sp.bezier_points, ['ALIGNED', 'ALIGNED'], ['ALIGNED', 'ALIGNED']): _p.handle_left_type = _l; _p.handle_right_type = _r
_sp.order_u = 0
_sp.order_v = 0
cu_beziercurve_002.use_path = True
cu_beziercurve_002.use_path_clamp = True
cu_beziercurve_002.bevel_mode = 'OBJECT'
cu_beziercurve_002.fill_mode = 'FULL'
cu_beziercurve_003 = bpy.data.curves.new('BezierCurve.003', 'CURVE')
cu_beziercurve_003.dimensions = '3D'
_sp = cu_beziercurve_003.splines.new('BEZIER'); _sp.bezier_points.add(1)
_sp.bezier_points.foreach_set('co', [0.05637, -0.1021, 0.7716, 0.004063, -0.01723, 0.7617])
_sp.bezier_points.foreach_set('handle_left', [0.5946, -0.4474, 1.073, -0.03348, -0.01723, 0.7279])
_sp.bezier_points.foreach_set('handle_right', [0.02844, -0.08415, 0.756, 0.7471, -0.01723, 1.431])
for _p, _l, _r in zip(_sp.bezier_points, ['ALIGNED', 'ALIGNED'], ['ALIGNED', 'ALIGNED']): _p.handle_left_type = _l; _p.handle_right_type = _r
_sp.order_u = 0
_sp.order_v = 0
cu_beziercurve_003.use_path = True
cu_beziercurve_003.use_path_clamp = True
cu_beziercurve_003.bevel_mode = 'OBJECT'
cu_beziercurve_003.fill_mode = 'FULL'
cu_beziercurve_004 = bpy.data.curves.new('BezierCurve.004', 'CURVE')
cu_beziercurve_004.dimensions = '3D'
_sp = cu_beziercurve_004.splines.new('BEZIER'); _sp.bezier_points.add(2)
_sp.bezier_points.foreach_set('co', [-0.01689, -0.003011, 0.6577, 0.003274, -0.06799, 0.7126, 0.07571, -0.06601, 0.6972])
_sp.bezier_points.foreach_set('handle_left', [-0.34, 0.04855, 0.03089, -0.02119, -0.07572, 0.6544, 0.1142, -0.02088, 0.6844])
_sp.bezier_points.foreach_set('handle_right', [0.002051, -0.006033, 0.6945, 0.01096, -0.06556, 0.7309, -0.5585, -0.81, 0.9078])
for _p, _l, _r in zip(_sp.bezier_points, ['ALIGNED', 'ALIGNED', 'ALIGNED'], ['ALIGNED', 'ALIGNED', 'ALIGNED']): _p.handle_left_type = _l; _p.handle_right_type = _r
_sp.order_u = 0
_sp.order_v = 0
cu_beziercurve_004.use_path = True
cu_beziercurve_004.use_path_clamp = True
cu_beziercurve_004.bevel_mode = 'OBJECT'
cu_beziercurve_004.fill_mode = 'FULL'
cu_beziercurve_004.use_fill_caps = True
cu_beziercircle_002 = bpy.data.curves.new('BezierCircle.002', 'CURVE')
cu_beziercircle_002.dimensions = '3D'
_sp = cu_beziercircle_002.splines.new('BEZIER'); _sp.bezier_points.add(3)
_sp.bezier_points.foreach_set('co', [-0.0224, 2.732e-10, 0.0, -2.825e-10, 0.0224, 0.0, 0.0224, 2.732e-10, 0.0, -2.825e-10, -0.0224, 0.0])
_sp.bezier_points.foreach_set('handle_left', [-0.0224, -0.01237, 0.0, -0.01237, 0.0224, 0.0, 0.0224, 0.01237, 0.0, 0.01237, -0.0224, 0.0])
_sp.bezier_points.foreach_set('handle_right', [-0.0224, 0.01237, 0.0, 0.01237, 0.0224, 0.0, 0.0224, -0.01237, 0.0, -0.01237, -0.0224, 0.0])
for _p, _l, _r in zip(_sp.bezier_points, ['AUTO', 'AUTO', 'AUTO', 'AUTO'], ['AUTO', 'AUTO', 'AUTO', 'AUTO']): _p.handle_left_type = _l; _p.handle_right_type = _r
_sp.order_u = 0
_sp.order_v = 0
_sp.resolution_u = 2
_sp.use_cyclic_u = True
cu_beziercircle_002.use_path = True
cu_beziercircle_002.use_path_clamp = True
cu_beziercircle_002.resolution_u = 2
cu_beziercircle_002.fill_mode = 'FULL'
cu_beziercircle_003 = bpy.data.curves.new('BezierCircle.003', 'CURVE')
cu_beziercircle_003.dimensions = '3D'
_sp = cu_beziercircle_003.splines.new('BEZIER'); _sp.bezier_points.add(3)
_sp.bezier_points.foreach_set('co', [-0.0224, 2.732e-10, 0.0, -2.825e-10, 0.0224, 0.0, 0.0224, 2.732e-10, 0.0, -2.825e-10, -0.0224, 0.0])
_sp.bezier_points.foreach_set('handle_left', [-0.0224, -0.01237, 0.0, -0.01237, 0.0224, 0.0, 0.0224, 0.01237, 0.0, 0.01237, -0.0224, 0.0])
_sp.bezier_points.foreach_set('handle_right', [-0.0224, 0.01237, 0.0, 0.01237, 0.0224, 0.0, 0.0224, -0.01237, 0.0, -0.01237, -0.0224, 0.0])
for _p, _l, _r in zip(_sp.bezier_points, ['AUTO', 'AUTO', 'AUTO', 'AUTO'], ['AUTO', 'AUTO', 'AUTO', 'AUTO']): _p.handle_left_type = _l; _p.handle_right_type = _r
_sp.order_u = 0
_sp.order_v = 0
_sp.resolution_u = 2
_sp.use_cyclic_u = True
cu_beziercircle_003.use_path = True
cu_beziercircle_003.use_path_clamp = True
cu_beziercircle_003.resolution_u = 2
cu_beziercircle_003.fill_mode = 'FULL'
cu_beziercurve_005 = bpy.data.curves.new('BezierCurve.005', 'CURVE')
cu_beziercurve_005.dimensions = '3D'
_sp = cu_beziercurve_005.splines.new('BEZIER'); _sp.bezier_points.add(1)
_sp.bezier_points.foreach_set('co', [-0.0162, 0.001548, 0.6577, 0.004063, -0.01287, 0.7618])
_sp.bezier_points.foreach_set('handle_left', [-0.3393, 0.05311, 0.03089, -0.03348, -0.01287, 0.728])
_sp.bezier_points.foreach_set('handle_right', [0.002739, -0.001473, 0.6945, 0.7471, -0.01287, 1.431])
for _p, _l, _r in zip(_sp.bezier_points, ['ALIGNED', 'ALIGNED'], ['ALIGNED', 'ALIGNED']): _p.handle_left_type = _l; _p.handle_right_type = _r
_sp.order_u = 0
_sp.order_v = 0
cu_beziercurve_005.use_path = True
cu_beziercurve_005.use_path_clamp = True
cu_beziercurve_005.bevel_mode = 'OBJECT'
cu_beziercurve_005.fill_mode = 'FULL'
cu_beziercircle_004 = bpy.data.curves.new('BezierCircle.004', 'CURVE')
cu_beziercircle_004.dimensions = '3D'
_sp = cu_beziercircle_004.splines.new('BEZIER'); _sp.bezier_points.add(3)
_sp.bezier_points.foreach_set('co', [-0.0224, 2.732e-10, 0.0, -2.825e-10, 0.0224, 0.0, 0.0224, 2.732e-10, 0.0, -2.825e-10, -0.0224, 0.0])
_sp.bezier_points.foreach_set('handle_left', [-0.0224, -0.01237, 0.0, -0.01237, 0.0224, 0.0, 0.0224, 0.01237, 0.0, 0.01237, -0.0224, 0.0])
_sp.bezier_points.foreach_set('handle_right', [-0.0224, 0.01237, 0.0, 0.01237, 0.0224, 0.0, 0.0224, -0.01237, 0.0, -0.01237, -0.0224, 0.0])
for _p, _l, _r in zip(_sp.bezier_points, ['AUTO', 'AUTO', 'AUTO', 'AUTO'], ['AUTO', 'AUTO', 'AUTO', 'AUTO']): _p.handle_left_type = _l; _p.handle_right_type = _r
_sp.order_u = 0
_sp.order_v = 0
_sp.resolution_u = 2
_sp.use_cyclic_u = True
cu_beziercircle_004.use_path = True
cu_beziercircle_004.use_path_clamp = True
cu_beziercircle_004.resolution_u = 2
cu_beziercircle_004.fill_mode = 'FULL'
cu_beziercurve_006 = bpy.data.curves.new('BezierCurve.006', 'CURVE')
cu_beziercurve_006.dimensions = '3D'
_sp = cu_beziercurve_006.splines.new('BEZIER'); _sp.bezier_points.add(1)
_sp.bezier_points.foreach_set('co', [0.06051, -0.1021, 0.7649, 0.05403, -0.03869, 0.755])
_sp.bezier_points.foreach_set('handle_left', [0.5988, -0.4474, 1.067, 0.01649, -0.03869, 0.7212])
_sp.bezier_points.foreach_set('handle_right', [0.03258, -0.08415, 0.7492, 0.7971, -0.03869, 1.424])
for _p, _l, _r in zip(_sp.bezier_points, ['ALIGNED', 'ALIGNED'], ['ALIGNED', 'ALIGNED']): _p.handle_left_type = _l; _p.handle_right_type = _r
_sp.order_u = 0
_sp.order_v = 0
cu_beziercurve_006.use_path = True
cu_beziercurve_006.use_path_clamp = True
cu_beziercurve_006.bevel_mode = 'OBJECT'
cu_beziercurve_006.fill_mode = 'FULL'

# ---- objects
ob_cube = bpy.data.objects.new('Cube', me_cube)
ob_cube_001 = bpy.data.objects.new('Cube.001', me_cube_001)
ob_cylinder_005 = bpy.data.objects.new('Cylinder.005', me_cylinder_005)
ob_cylinder_004 = bpy.data.objects.new('Cylinder.004', me_cylinder_004)
ob_cylinder_003 = bpy.data.objects.new('Cylinder.003', me_cylinder_003)
ob_cylinder_006 = bpy.data.objects.new('Cylinder.006', me_cylinder_008)
ob_cylinder_002 = bpy.data.objects.new('Cylinder.002', me_cylinder_007)
ob_cylinder_001 = bpy.data.objects.new('Cylinder.001', me_cylinder_006)
ob_cube_002 = bpy.data.objects.new('Cube.002', me_cube_002)
ob_beziercurve = bpy.data.objects.new('BezierCurve', cu_beziercurve)
ob_beziercircle = bpy.data.objects.new('BezierCircle', cu_beziercircle)
ob_beziercurve_001 = bpy.data.objects.new('BezierCurve.001', cu_beziercurve_001)
ob_beziercircle_001 = bpy.data.objects.new('BezierCircle.001', cu_beziercircle_001)
ob_beziercurve_002 = bpy.data.objects.new('BezierCurve.002', cu_beziercurve_002)
ob_beziercurve_003 = bpy.data.objects.new('BezierCurve.003', cu_beziercurve_003)
ob_beziercurve_004 = bpy.data.objects.new('BezierCurve.004', cu_beziercurve_004)
ob_beziercircle_002 = bpy.data.objects.new('BezierCircle.002', cu_beziercircle_002)
ob_cylinder = bpy.data.objects.new('Cylinder', me_cylinder_009)
ob_beziercircle_003 = bpy.data.objects.new('BezierCircle.003', cu_beziercircle_003)
ob_beziercurve_005 = bpy.data.objects.new('BezierCurve.005', cu_beziercurve_005)
ob_beziercircle_004 = bpy.data.objects.new('BezierCircle.004', cu_beziercircle_004)
ob_beziercurve_006 = bpy.data.objects.new('BezierCurve.006', cu_beziercurve_006)
ob_cylinder_007 = bpy.data.objects.new('Cylinder.007', me_cylinder_010)
ob_cube_003 = bpy.data.objects.new('Cube.003', me_cube_003)

# ---- transforms, parenting, visibility, modifiers, constraints
ob_cube.location = (0.0, 0.0, 0.0)
ob_cube.lock_rotations_4d = False
ob_cube.empty_display_type = 'ARROWS'
ob_cube.lineart.crease_threshold = 0.0
ob_cube_001.location = (-0.04856, 0.3201, 0.2)
ob_cube_001.rotation_euler = (0.0, -0.0, 0.4321)
ob_cube_001.lineart.crease_threshold = 0.0
ob_cylinder_005.parent = ob_cube_001
ob_cylinder_005.matrix_parent_inverse = Matrix(((1.0, -0.0, 0.0, -0.0), (-0.0, 1.0, -0.0, 0.0), (0.0, -0.0, 1.0, -0.2), (-0.0, 0.0, -0.0, 1.0)))
ob_cylinder_005.location = (0.06, -3.725e-09, 0.24)
ob_cylinder_005.rotation_euler = (0.0, -0.0, 1.571)
ob_cylinder_005.lineart.crease_threshold = 0.0
ob_cylinder_004.parent = ob_cube_001
ob_cylinder_004.matrix_parent_inverse = Matrix(((1.0, -0.0, 0.0, -0.0), (-0.0, 1.0, -0.0, 0.0), (0.0, -0.0, 1.0, -0.2), (-0.0, 0.0, -0.0, 1.0)))
ob_cylinder_004.location = (0.0, 0.0, 0.24)
ob_cylinder_004.rotation_euler = (0.0, -0.0, 1.571)
ob_cylinder_004.lineart.crease_threshold = 0.0
ob_cylinder_003.parent = ob_cube_001
ob_cylinder_003.matrix_parent_inverse = Matrix(((1.0, -0.0, 0.0, -0.0), (-0.0, 1.0, -0.0, 0.0), (0.0, -0.0, 1.0, -0.2), (-0.0, 0.0, -0.0, 1.0)))
ob_cylinder_003.location = (-0.06, 3.725e-09, 0.24)
ob_cylinder_003.rotation_euler = (0.0, -0.0, 1.571)
ob_cylinder_003.lineart.crease_threshold = 0.0
ob_cylinder_006.parent = ob_cube_001
ob_cylinder_006.matrix_parent_inverse = Matrix(((1.0, -0.0, 0.0, -0.0), (-0.0, 1.0, -0.0, 0.0), (0.0, -0.0, 1.0, -0.2), (-0.0, 0.0, -0.0, 1.0)))
ob_cylinder_006.location = (-7.451e-09, -0.06, 0.24)
ob_cylinder_006.rotation_euler = (0.0, -0.0, 3.142)
ob_cylinder_006.lineart.crease_threshold = 0.0
ob_cylinder_002.parent = ob_cube_001
ob_cylinder_002.matrix_parent_inverse = Matrix(((1.0, -0.0, 0.0, -0.0), (-0.0, 1.0, -0.0, 0.0), (0.0, -0.0, 1.0, -0.2), (-0.0, 0.0, -0.0, 1.0)))
ob_cylinder_002.location = (0.0, 0.0, 0.24)
ob_cylinder_002.rotation_euler = (0.0, -0.0, 3.142)
ob_cylinder_002.lineart.crease_threshold = 0.0
ob_cylinder_001.parent = ob_cube_001
ob_cylinder_001.matrix_parent_inverse = Matrix(((1.0, -0.0, 0.0, -0.0), (-0.0, 1.0, -0.0, 0.0), (0.0, -0.0, 1.0, -0.2), (-0.0, 0.0, -0.0, 1.0)))
ob_cylinder_001.location = (7.451e-09, 0.06, 0.24)
ob_cylinder_001.rotation_euler = (0.0, -0.0, 3.142)
ob_cylinder_001.lineart.crease_threshold = 0.0
ob_cube_002.location = (-0.01882, -0.2239, 0.7847)
ob_cube_002.rotation_euler = (0.0, 1.088, 0.2682)
ob_cube_002.lineart.crease_threshold = 0.0
ob_beziercurve.location = (0.0, 0.0, 0.0)
ob_beziercurve.lineart.crease_threshold = 0.0
ob_beziercircle.location = (0.0, -0.04201, 0.1279)
ob_beziercircle.lineart.crease_threshold = 0.0
ob_beziercurve_001.location = (0.0, 0.0, 0.0)
ob_beziercurve_001.lineart.crease_threshold = 0.0
ob_beziercircle_001.location = (0.0, 0.04872, 0.1279)
ob_beziercircle_001.scale = (2.26, 2.26, 2.26)
ob_beziercircle_001.lineart.crease_threshold = 0.0
ob_beziercurve_002.location = (0.0, 0.0, 0.0)
ob_beziercurve_002.lineart.crease_threshold = 0.0
ob_beziercurve_003.location = (-0.01104, 0.0, 0.007363)
ob_beziercurve_003.lineart.crease_threshold = 0.0
ob_beziercurve_004.location = (-0.005198, 0.0022, 0.003682)
ob_beziercurve_004.lineart.crease_threshold = 0.0
ob_beziercircle_002.location = (0.0, 0.009227, 0.1279)
ob_beziercircle_002.scale = (0.1288, 0.1288, 0.1288)
ob_beziercircle_002.lineart.crease_threshold = 0.0
ob_cylinder.location = (-0.006595, -0.01567, 0.7719)
ob_cylinder.rotation_euler = (0.0, 0.6693, 0.0)
ob_cylinder.lineart.crease_threshold = 0.0
ob_beziercircle_003.location = (0.0, 0.009227, 0.1279)
ob_beziercircle_003.scale = (0.1288, 0.1288, 0.1288)
ob_beziercircle_003.lineart.crease_threshold = 0.0
ob_beziercurve_005.location = (-0.01104, 0.0, 0.007363)
ob_beziercurve_005.lineart.crease_threshold = 0.0
ob_beziercircle_004.location = (0.0, 0.009227, 0.1279)
ob_beziercircle_004.scale = (0.1288, 0.1288, 0.1288)
ob_beziercircle_004.lineart.crease_threshold = 0.0
ob_beziercurve_006.location = (-0.01104, 0.0, 0.007363)
ob_beziercurve_006.lineart.crease_threshold = 0.0
ob_cylinder_007.location = (0.04337, -0.03753, 0.7674)
ob_cylinder_007.rotation_euler = (0.0, 0.4105, 0.0)
ob_cylinder_007.lineart.crease_threshold = 0.0
ob_cube_003.parent = ob_cube_002
ob_cube_003.matrix_parent_inverse = Matrix(((0.4474, 0.123, -0.8858, 0.0), (-0.265, 0.9642, 7.451e-09, 0.0), (0.8541, 0.2348, 0.464, -0.0), (-0.0, -0.0, -0.0, 1.0)))
ob_cube_003.location = (0.06998, 0.01923, 0.03802)
ob_cube_003.rotation_euler = (0.0, 1.088, 0.2682)
ob_cube_003.lineart.crease_threshold = 0.0
cu_beziercurve.bevel_object = ob_beziercircle
cu_beziercurve_001.bevel_object = ob_beziercircle_001
cu_beziercurve_002.bevel_object = ob_beziercircle_002
cu_beziercurve_003.bevel_object = ob_beziercircle_002
cu_beziercurve_004.bevel_object = ob_beziercircle_002
cu_beziercurve_005.bevel_object = ob_beziercircle_003
cu_beziercurve_006.bevel_object = ob_beziercircle_004

# ---- collection membership
scene.collection.objects.link(ob_cube)
scene.collection.objects.link(ob_cube_001)
scene.collection.objects.link(ob_cylinder_005)
scene.collection.objects.link(ob_cylinder_004)
scene.collection.objects.link(ob_cylinder_003)
scene.collection.objects.link(ob_cylinder_006)
scene.collection.objects.link(ob_cylinder_002)
scene.collection.objects.link(ob_cylinder_001)
scene.collection.objects.link(ob_cube_002)
scene.collection.objects.link(ob_beziercurve)
scene.collection.objects.link(ob_beziercircle)
scene.collection.objects.link(ob_beziercurve_001)
scene.collection.objects.link(ob_beziercircle_001)
scene.collection.objects.link(ob_beziercurve_002)
scene.collection.objects.link(ob_beziercurve_003)
scene.collection.objects.link(ob_beziercurve_004)
scene.collection.objects.link(ob_beziercircle_002)
scene.collection.objects.link(ob_cylinder)
scene.collection.objects.link(ob_beziercircle_003)
scene.collection.objects.link(ob_beziercurve_005)
scene.collection.objects.link(ob_beziercircle_004)
scene.collection.objects.link(ob_beziercurve_006)
scene.collection.objects.link(ob_cylinder_007)
scene.collection.objects.link(ob_cube_003)

# ---- scene / render settings (as saved in the file)
scene.frame_start = 1; scene.frame_end = 250; scene.frame_set(1)
scene.render.engine = 'BLENDER_EEVEE_NEXT'
scene.cycles.use_denoising = False
scene.cycles.samples = 128
scene.cycles.sampling_pattern = 'TABULATED_SOBOL'
scene.cycles.use_adaptive_sampling = False
scene.cycles.use_light_tree = False
scene.view_settings.view_transform = 'Filmic'
bpy.context.view_layer.update()

# ---- added for rendering (the .blend has no active camera and no usable light): camera, sun
cam_auto = bpy.data.cameras.new('AutoCamera')
cam_auto.lens = 50.0
cam_auto.sensor_width = 36.0
cam_auto.clip_end = 1000.0
ob_auto_camera = bpy.data.objects.new('AutoCamera', cam_auto)
scene.collection.objects.link(ob_auto_camera)
ob_auto_camera.location = (7.26142, -8.66498, 5.93699)
ob_auto_camera.rotation_euler = (1.09748, -7.21219e-08, 0.694738)
scene.camera = ob_auto_camera
light_auto_sun = bpy.data.lights.new('AutoSun', 'SUN')
light_auto_sun.energy = 3.0
light_auto_sun.angle = 0.0523599
ob_auto_sun = bpy.data.objects.new('AutoSun', light_auto_sun)
scene.collection.objects.link(ob_auto_sun)
ob_auto_sun.rotation_euler = (0.872665, 0.174533, 0.523599)
bpy.context.view_layer.update()
